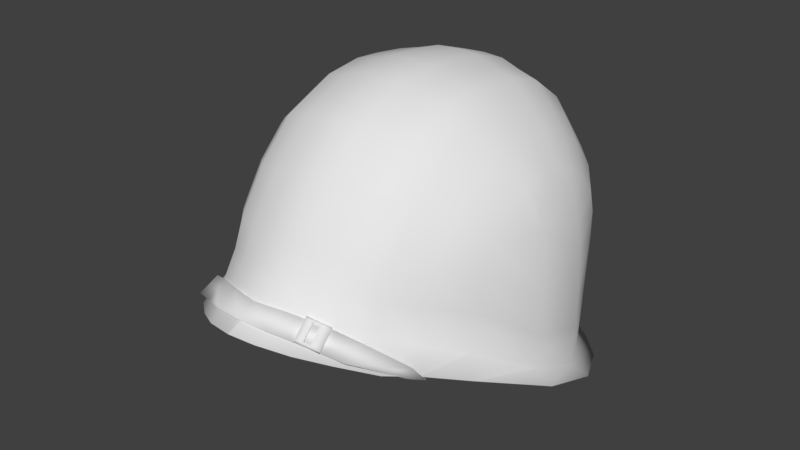 # Source: M1_Helmet.blend  (saved by Blender 2.79.0; exported with 4.5.12 LTS)
import bpy
from mathutils import Matrix  # noqa: F401  (used for matrix-valued properties, if any)

bpy.ops.wm.read_factory_settings(use_empty=True)
scene = bpy.context.scene
scene.name = 'Scene'

# ---- collections
col_collection_1 = bpy.data.collections.new('Collection 1'); scene.collection.children.link(col_collection_1)

# ---- world
world_world = bpy.data.worlds.new('World'); scene.world = world_world
world_world.color = (0.05088, 0.05088, 0.05088)
world_world.use_sun_shadow = False
world_world.sun_shadow_jitter_overblur = 0.0
world_world.cycles.sampling_method = 'MANUAL'

# ---- meshes
me_plane = bpy.data.meshes.new('Plane')
me_plane.from_pydata([(-0.01907, -0.1625, -0.07694), (-0.5651, 0.3289, 0.07138), (-1.203, 0.6341, -0.1135), (-2.483, 1.581, -1.08), (-2.086, 1.573, -1.12), (-2.273, 1.808, -1.208), (-2.108, 1.673, -1.025), (-2.085, 1.935, -0.9478), (-0.01907, 0.1847, 0.1113), (-0.5651, -0.08917, -0.1168), (-1.182, 0.2441, -0.3537), (-1.723, 0.4904, -0.5342), (-1.727, 0.9137, -0.3581), (-2.112, 1.026, -0.8295), (-2.276, 1.453, -0.8537), (-2.259, 1.356, -1.043), (-2.195, 1.908, -1.058), (-2.172, 2.17, -0.9811), (-0.03021, -0.09092, -0.1082), (-0.03021, 0.233, 0.06953), (-0.6236, -0.0256, -0.1459), (-0.6236, 0.3692, 0.03185), (-1.207, 0.2891, -0.3696), (-1.226, 0.6574, -0.1427), (-1.717, 0.5217, -0.54), (-1.721, 0.9215, -0.3738), (-2.084, 1.028, -0.8189), (-2.239, 1.431, -0.8417), (-2.244, 1.339, -1.013), (-2.434, 1.551, -1.056), (-2.081, 1.544, -1.086), (-2.236, 1.766, -1.177), (-2.08, 1.639, -1.004), (-2.163, 1.86, -1.035), (-2.059, 1.886, -0.9306), (-2.141, 2.108, -0.9621), (1.182, 0.2441, -0.3537), (1.203, 0.6341, -0.1135), (1.723, 0.4904, -0.5342), (2.112, 1.026, -0.8295), (2.318, 1.453, -0.8537), (2.281, 1.356, -1.035), (2.524, 1.581, -1.08), (2.108, 1.573, -1.112), (2.273, 1.808, -1.208), (2.108, 1.673, -1.025), (2.195, 1.908, -1.058), (2.126, 1.935, -0.9478), (2.172, 2.17, -0.9811), (0.5651, -0.08917, -0.1168), (0.5651, 0.3289, 0.07138), (1.727, 0.9137, -0.3581), (0.6236, -0.0256, -0.1459), (0.6236, 0.3692, 0.03185), (1.207, 0.2891, -0.3696), (1.226, 0.6574, -0.1427), (1.717, 0.5217, -0.54), (1.721, 0.9215, -0.3738), (2.084, 1.028, -0.8189), (2.239, 1.431, -0.8417), (2.244, 1.339, -1.013), (2.434, 1.551, -1.056), (2.081, 1.544, -1.086), (2.236, 1.766, -1.177), (2.08, 1.639, -1.004), (2.163, 1.86, -1.035), (2.1, 1.886, -0.9306), (2.141, 2.108, -0.9621), (0.9397, 0.1811, -0.2568), (0.9866, 0.1392, -0.1737), (0.8735, 0.4975, -0.05995), (0.9205, 0.4556, 0.02314), (1.055, 0.249, -0.3163), (1.102, 0.2071, -0.2333), (0.9884, 0.5654, -0.1195), (1.035, 0.5235, -0.03645), (1.144, 0.5697, -0.07432), (1.097, 0.6116, -0.1574), (1.163, 0.2952, -0.3542), (1.21, 0.2533, -0.2711), (1.306, 0.6389, -0.1311), (1.259, 0.6808, -0.2141), (1.325, 0.3644, -0.411), (1.372, 0.3225, -0.3279), (0.9478, 0.1449, -0.2796), (0.9947, 0.103, -0.1965), (1.11, 0.1709, -0.2561), (1.063, 0.2128, -0.3392), (1.218, 0.2171, -0.294), (1.171, 0.259, -0.3771), (1.38, 0.2863, -0.3507), (1.333, 0.3282, -0.4338), (0.9131, 0.4885, 0.04387), (0.8661, 0.5303, -0.03922), (0.9811, 0.5982, -0.09881), (1.028, 0.5564, -0.01572), (1.136, 0.6026, -0.05359), (1.089, 0.6444, -0.1367), (1.298, 0.6718, -0.1103), (1.251, 0.7136, -0.1934)], [], [(0, 8, 1, 9), (9, 1, 2, 10), (10, 2, 12, 11), (11, 12, 14, 13), (13, 14, 3, 15), (15, 3, 5, 4), (4, 5, 16, 6), (6, 16, 17, 7), (16, 33, 35, 17), (2, 23, 25, 12), (15, 28, 26, 13), (17, 35, 34, 7), (14, 27, 29, 3), (6, 32, 30, 4), (10, 22, 20, 9), (18, 20, 21, 19), (20, 22, 23, 21), (22, 24, 25, 23), (24, 26, 27, 25), (26, 28, 29, 27), (28, 30, 31, 29), (30, 32, 33, 31), (32, 34, 35, 33), (11, 24, 22, 10), (7, 34, 32, 6), (8, 19, 21, 1), (3, 29, 31, 5), (4, 30, 28, 15), (12, 25, 27, 14), (13, 26, 24, 11), (1, 21, 23, 2), (5, 31, 33, 16), (52, 49, 0, 18), (49, 36, 37, 50), (36, 38, 51, 37), (38, 39, 40, 51), (39, 41, 42, 40), (41, 43, 44, 42), (43, 45, 46, 44), (45, 47, 48, 46), (46, 48, 67, 65), (37, 51, 57, 55), (41, 39, 58, 60), (48, 47, 66, 67), (40, 42, 61, 59), (45, 43, 62, 64), (36, 49, 52, 54), (8, 0, 49, 50), (50, 53, 19, 8), (52, 53, 55, 54), (54, 55, 57, 56), (56, 57, 59, 58), (58, 59, 61, 60), (60, 61, 63, 62), (62, 63, 65, 64), (64, 65, 67, 66), (38, 36, 54, 56), (47, 45, 64, 66), (18, 19, 53, 52), (42, 44, 63, 61), (43, 41, 60, 62), (51, 40, 59, 57), (39, 38, 56, 58), (50, 37, 55, 53), (44, 46, 65, 63), (68, 69, 71, 70), (80, 81, 99, 98), (74, 70, 93, 94), (72, 78, 89, 87), (70, 74, 72, 68), (75, 71, 69, 73), (73, 69, 85, 86), (78, 82, 91, 89), (72, 74, 77, 78), (74, 77, 76, 75), (81, 80, 83, 82), (78, 77, 81, 82), (76, 79, 83, 80), (81, 77, 97, 99), (87, 86, 85, 84), (88, 89, 91, 90), (86, 87, 89, 88), (83, 79, 88, 90), (82, 83, 90, 91), (69, 68, 84, 85), (68, 72, 87, 84), (79, 73, 86, 88), (93, 92, 95, 94), (94, 95, 96, 97), (97, 96, 98, 99), (76, 80, 98, 96), (71, 75, 95, 92), (75, 76, 96, 95), (70, 71, 92, 93), (77, 74, 94, 97), (72, 78, 79, 73), (73, 72, 74, 75), (78, 79, 76, 77)])
me_plane.polygons.foreach_set('use_smooth', [1, 1, 1, 1, 1, 1, 1, 1, 1, 1, 1, 1, 1, 1, 1, 1, 1, 1, 1, 1, 1, 1, 1, 1, 1, 1, 1, 1, 1, 1, 1, 1, 1, 1, 1, 1, 1, 1, 1, 1, 1, 1, 1, 1, 1, 1, 1, 1, 1, 1, 1, 1, 1, 1, 1, 1, 1, 1, 1, 1, 1, 1, 1, 1, 1, 1, 1, 1, 1, 1, 1, 1, 1, 1, 1, 1, 1, 1, 1, 1, 1, 1, 1, 1, 1, 1, 1, 1, 1, 1, 1, 1, 1, 1, 1, 1, 0, 0])
_uv = me_plane.uv_layers.new(name='UVMap')
_uv.uv.foreach_set('vector', [1.814, 1.058, 1.428, 0.9694, 1.417, 0.6, 1.855, 0.7239, 1.855, 0.7239, 1.417, 0.6, 1.397, 0.03802, 1.847, 0.1351, 1.847, 0.1351, 1.397, 0.03802, 1.422, -0.4798, 1.855, -0.3458, 1.855, -0.3458, 1.422, -0.4798, 1.427, -1.253, 1.707, -0.9448, 1.707, -0.9448, 1.427, -1.253, 1.513, -1.524, 1.626, -1.281, 1.902, 1.528, 2.141, 1.516, 2.141, 1.794, 1.89, 1.759, 2.229, 1.058, 2.524, 1.154, 2.441, 1.303, 2.24, 1.173, 2.24, 1.173, 2.441, 1.303, 2.524, 1.517, 2.323, 1.386, 2.108, 1.272, 2.048, 1.288, 2.126, 1.086, 2.19, 1.058, -0.9435, 1.732, -0.9033, 1.748, -0.5035, 2.128, -0.5202, 2.135, 2.084, 0.3996, 2.075, 0.3702, 2.151, 0.04399, 2.163, 0.06178, 2.524, 1.517, 2.46, 1.488, 2.27, 1.365, 2.323, 1.386, 1.884, 0.3714, 1.888, 0.3364, 1.97, 0.5921, 1.971, 0.6422, 2.24, 1.173, 2.191, 1.163, 2.19, 1.058, 2.229, 1.058, 2.405, -0.5462, 2.423, -0.5781, 2.506, -0.03843, 2.493, 0.02531, 0.3578, -1.166, 0.4824, -1.524, 0.9125, -1.45, 0.7277, -1.117, 2.288, -1.524, 2.28, -0.9724, 1.855, -0.8794, 1.875, -1.405, 2.28, -0.9724, 2.288, -0.5225, 1.88, -0.3937, 1.855, -0.8794, 2.288, -0.5225, 2.151, 0.04399, 1.888, 0.3364, 1.88, -0.3937, 2.151, 0.04399, 2.075, 0.3702, 1.97, 0.5921, 1.888, 0.3364, 0.599, 1.684, 0.5944, 1.474, 0.8461, 1.431, 0.8461, 1.686, 1.855, 1.516, 1.858, 1.411, 2.048, 1.288, 2.126, 1.43, 1.858, 1.411, 1.935, 1.209, 2.126, 1.086, 2.048, 1.288, 2.288, -1.024, 2.312, -1.029, 2.423, -0.5781, 2.405, -0.5462, 2.323, 1.386, 2.27, 1.365, 2.191, 1.163, 2.24, 1.173, -1.524, 0.7885, -1.46, 0.7916, -1.283, 1.276, -1.346, 1.232, 0.9074, 1.69, 0.8461, 1.686, 0.8461, 1.431, 0.9074, 1.419, 1.89, 1.759, 1.855, 1.735, 1.867, 1.517, 1.902, 1.528, -0.5202, 2.135, -0.5035, 2.128, 0.2378, 2.496, 0.2649, 2.524, 2.493, -1.524, 2.506, -1.502, 2.312, -1.029, 2.288, -1.024, -1.346, 1.232, -1.283, 1.276, -0.9033, 1.748, -0.9435, 1.732, 2.19, 1.421, 2.126, 1.43, 2.048, 1.288, 2.108, 1.272, 2.424, 0.02531, 2.475, 0.08662, 2.475, 0.5776, 2.409, 0.5711, 0.9191, 0.7679, 0.9276, 0.1452, 1.377, 0.05517, 1.367, 0.663, 0.9276, 0.1452, 0.9125, -0.3732, 1.357, -0.4867, 1.377, 0.05517, 0.9125, -0.3732, 1.104, -0.9444, 1.397, -1.26, 1.357, -0.4867, 1.104, -0.9444, 1.223, -1.258, 1.331, -1.524, 1.397, -1.26, 1.923, 0.6806, 2.155, 0.7031, 2.178, 0.944, 1.855, 0.944, 0.3114, 1.877, 0.3226, 1.768, 0.5186, 1.638, 0.5944, 1.789, 0.3226, 1.768, 0.431, 1.556, 0.5944, 1.419, 0.5186, 1.638, 1.65, 1.695, 1.725, 1.914, 1.663, 1.885, 1.592, 1.678, -1.208, -0.2864, -0.8998, -0.7622, -0.8818, -0.7585, -1.173, -0.3091, 0.7383, 1.24, 0.595, 0.9315, 0.6061, 0.9097, 0.7414, 1.201, 0.5944, 1.419, 0.431, 1.556, 0.3796, 1.577, 0.5321, 1.448, -0.2399, -1.329, -0.002425, -1.524, -0.03005, -1.445, -0.2543, -1.261, 0.3226, 1.768, 0.3114, 1.877, 0.2649, 1.88, 0.2754, 1.777, 0.3273, -0.146, 0.2649, -0.7655, 0.2944, -0.6929, 0.3533, -0.1079, 1.397, 1.122, 1.007, 1.199, 0.9191, 0.7679, 1.367, 0.663, -1.47, 0.2842, -1.42, 0.2296, -1.46, 0.7916, -1.524, 0.7885, 0.2944, -0.6929, 0.7244, -0.6189, 0.7842, -0.04886, 0.3533, -0.1079, 0.3533, -0.1079, 0.7842, -0.04886, 0.8096, 0.4622, 0.382, 0.3798, 0.382, 0.3798, 0.8096, 0.4622, 0.9125, 1.166, 0.6061, 0.9097, 0.6061, 0.9097, 0.9125, 1.166, 0.8701, 1.419, 0.7414, 1.201, -0.1705, -1.266, -0.03005, -1.445, 0.2181, -1.303, 0.02934, -1.149, 1.397, 1.452, 1.663, 1.536, 1.592, 1.678, 1.408, 1.555, 1.408, 1.555, 1.592, 1.678, 1.663, 1.885, 1.512, 1.755, 0.3577, 0.3704, 0.3273, -0.146, 0.3533, -0.1079, 0.382, 0.3798, 0.431, 1.556, 0.3226, 1.768, 0.2754, 1.777, 0.3796, 1.577, 0.3578, -1.166, 0.7277, -1.117, 0.7244, -0.6189, 0.2944, -0.6929, -0.002425, -1.524, 0.2649, -1.339, 0.2181, -1.303, -0.03005, -1.445, 2.155, 0.7031, 1.923, 0.6806, 1.928, 0.6422, 2.146, 0.6635, -0.8998, -0.7622, -0.2399, -1.329, -0.2543, -1.261, -0.8818, -0.7585, 0.595, 0.9315, 0.3577, 0.3704, 0.382, 0.3798, 0.6061, 0.9097, -1.47, 0.2842, -1.208, -0.2864, -1.173, -0.3091, -1.42, 0.2296, 1.725, 1.544, 1.65, 1.695, 1.592, 1.678, 1.663, 1.536, 2.404, 0.6808, 2.507, 0.6786, 2.507, 0.9958, 2.404, 0.998, 2.404, 0.6771, 2.3, 0.6753, 2.299, 0.6422, 2.404, 0.644, 1.221, 1.56, 1.369, 1.555, 1.37, 1.589, 1.222, 1.593, 1.223, 1.24, 1.099, 1.24, 1.099, 1.203, 1.222, 1.203, 1.369, 1.555, 1.221, 1.56, 1.223, 1.24, 1.371, 1.236, 1.546, 1.419, 1.397, 1.414, 1.397, 1.095, 1.545, 1.099, 1.545, 1.099, 1.397, 1.095, 1.397, 1.058, 1.546, 1.063, 1.099, 1.24, 0.9139, 1.24, 0.9135, 1.203, 1.099, 1.203, 1.223, 1.24, 1.221, 1.56, 1.098, 1.56, 1.099, 1.24, 1.961, 0.944, 1.961, 1.048, 1.855, 1.048, 1.855, 0.944, 2.3, 0.6753, 2.404, 0.6771, 2.404, 0.9944, 2.299, 0.9926, 1.099, 1.24, 1.098, 1.56, 0.9125, 1.56, 0.9139, 1.24, 1.67, 1.419, 1.669, 1.099, 1.855, 1.099, 1.855, 1.419, 0.9125, 1.56, 1.098, 1.56, 1.098, 1.593, 0.9129, 1.593, 2.178, 0.9019, 2.284, 0.9064, 2.299, 1.029, 2.194, 1.025, 2.29, 0.8024, 2.184, 0.7979, 2.194, 0.6422, 2.299, 0.6466, 2.284, 0.9064, 2.178, 0.9019, 2.184, 0.7979, 2.29, 0.8024, 1.855, 1.099, 1.669, 1.099, 1.67, 1.063, 1.855, 1.063, 2.299, 0.9926, 2.404, 0.9944, 2.404, 1.031, 2.3, 1.029, 2.507, 0.6786, 2.404, 0.6808, 2.404, 0.6443, 2.507, 0.6422, 1.371, 1.236, 1.223, 1.24, 1.222, 1.203, 1.37, 1.199, 1.669, 1.099, 1.545, 1.099, 1.546, 1.063, 1.67, 1.063, 2.304, 0.03076, 2.409, 0.02531, 2.392, 0.1475, 2.288, 0.1529, 2.288, 0.1529, 2.392, 0.1475, 2.399, 0.2514, 2.294, 0.2568, 2.294, 0.2568, 2.399, 0.2514, 2.409, 0.4071, 2.304, 0.4125, 1.67, 1.419, 1.855, 1.419, 1.855, 1.452, 1.669, 1.452, 1.397, 1.414, 1.546, 1.419, 1.545, 1.452, 1.397, 1.448, 1.546, 1.419, 1.67, 1.419, 1.669, 1.452, 1.545, 1.452, 2.404, 0.998, 2.507, 0.9958, 2.507, 1.029, 2.404, 1.031, 1.098, 1.56, 1.221, 1.56, 1.222, 1.593, 1.098, 1.593, 1.961, 1.048, 1.961, 0.944, 2.067, 0.944, 2.067, 1.048, 1.829, 1.772, 1.725, 1.77, 1.725, 1.452, 1.829, 1.454, 2.19, 1.519, 2.294, 1.517, 2.294, 1.834, 2.19, 1.836])
me_plane.use_remesh_preserve_volume = False
me_plane.use_remesh_preserve_attributes = False
me_plane.use_mirror_vertex_groups = False
me_plane.update()
me_cube_002 = bpy.data.meshes.new('Cube.002')
me_cube_002.from_pydata([(3.108, 0.5112, -1.865), (3.108, 0.5702, -0.1786), (2.942, -0.4765, 1.262), (3.108, -0.6825, -1.34), (3.108, -0.6149, 0.07454), (2.938, 0.6791, 0.9866), (3.034, 0.6176, 0.5381), (3.038, -0.5379, 0.8136), (0.435, -1.287, 3.559), (0.8701, -1.232, 3.433), (1.305, -1.186, 3.328), (1.74, -1.036, 2.98), (2.175, -0.8703, 2.599), (2.61, -0.6356, 2.059), (2.61, -0.2306, 2.112), (2.175, -0.3157, 2.672), (1.74, -0.3757, 3.067), (1.305, -0.4304, 3.427), (0.8701, -0.4471, 3.536), (0.435, -0.4668, 3.666), (0.435, 0.1111, 3.626), (0.8701, 0.1064, 3.498), (1.305, 0.1025, 3.39), (1.74, 0.08944, 3.034), (2.175, 0.07515, 2.645), (2.61, 0.05489, 2.092), (2.61, 0.4267, 2.045), (2.175, 0.5842, 2.581), (1.74, 0.6953, 2.959), (1.305, 0.7964, 3.303), (0.8701, 0.8272, 3.408), (0.435, 0.8638, 3.532), (2.61, -1.173, 1.826), (2.175, -1.607, 2.281), (1.74, -1.912, 2.602), (1.305, -2.19, 2.894), (0.8701, -2.275, 2.983), (0.435, -2.375, 3.088), (2.61, 0.845, 1.906), (2.175, 1.157, 2.39), (1.74, 1.377, 2.732), (1.305, 1.577, 3.043), (0.8701, 1.638, 3.137), (0.435, 1.711, 3.25), (2.61, -1.565, 1.435), (2.175, -2.143, 1.745), (1.74, -2.55, 1.963), (1.305, -2.921, 2.163), (0.8701, -3.034, 2.223), (0.435, -3.168, 2.295), (0.435, 3.511, -0.2045), (0.8701, 3.363, -0.1707), (1.305, 3.238, -0.1422), (1.74, 2.826, -0.04868), (2.175, 2.375, 0.05399), (2.61, 1.735, 0.1996), (2.61, 1.555, -2.208), (2.175, 2.129, -2.243), (1.74, 2.534, -2.236), (1.305, 2.903, -2.194), (0.8701, 3.015, -2.107), (0.435, 3.148, -2.076), (2.61, -1.871, 0.9698), (2.175, -2.561, 1.108), (1.74, -3.048, 1.206), (1.305, -3.491, 1.295), (0.8701, -3.626, 1.322), (0.435, -3.787, 1.355), (2.61, 1.735, 0.7109), (2.175, 2.375, 0.754), (1.74, 2.826, 0.7843), (1.305, 3.238, 0.812), (0.8701, 3.363, 0.8204), (0.435, 3.511, 0.8304), (2.61, 1.243, 1.621), (2.175, 1.702, 1.999), (1.74, 2.026, 2.266), (1.305, 2.321, 2.51), (0.8701, 2.41, 2.584), (0.435, 2.517, 2.672), (0.435, 3.27, 1.731), (0.8701, 3.131, 1.683), (1.305, 3.015, 1.642), (1.74, 2.632, 1.509), (2.175, 2.211, 1.363), (2.61, 1.615, 1.156), (0.435, -4.331, 0.5795), (0.8701, -4.205, 0.467), (1.305, -3.981, 0.3354), (1.74, -3.488, 0.1381), (2.175, -2.843, -0.1618), (2.61, -2.076, -0.5196), (-0.001691, -5.093, 0.277), (3.403, 0.6774, -2.106), (3.473, -0.7347, -1.538), (2.852, 1.859, -2.463), (2.295, 2.504, -2.59), (1.886, 2.819, -2.569), (1.432, 3.114, -2.569), (1.028, 3.401, -2.531), (0.513, 3.482, -2.547), (0.513, -5.007, 0.2403), (1.028, -4.704, 0.08166), (1.545, -4.296, -0.09101), (2.057, -3.723, -0.3541), (2.422, -3.175, -0.4939), (2.941, -2.384, -0.7768), (3.131, 0.5407, -1.068), (3.131, -0.6487, -0.6784), (0.435, -3.995, 0.967), (0.8701, -3.826, 0.8947), (1.305, -3.683, 0.8153), (1.74, -3.216, 0.631), (2.175, -2.702, 0.4734), (2.61, -1.974, 0.2251), (0.435, 3.33, -1.14), (0.8701, 3.189, -1.139), (1.305, 3.07, -1.168), (1.74, 2.68, -1.142), (2.175, 2.252, -1.095), (2.61, 1.645, -1.004), (2.799, -0.4402, 1.772), (2.795, 0.7153, 1.496), (0.0, -0.4706, 3.691), (0.0, 0.112, 3.651), (0.0, 0.8708, 3.556), (0.0, 3.173, -2.098), (0.0, 1.724, 3.271), (0.0, 3.54, -0.211), (0.0, 2.537, 2.689), (0.0, 3.54, 0.8323), (0.0, 3.296, 1.74), (0.0, -4.394, 0.602), (0.0, -3.817, 1.361), (0.0, -3.194, 2.309), (0.0, -2.395, 3.109), (0.0, -1.297, 3.583), (-3.108, 0.5112, -1.865), (-3.108, 0.5702, -0.1786), (-2.942, -0.4765, 1.262), (-3.108, -0.6825, -1.34), (-3.108, -0.6149, 0.07454), (-2.938, 0.6791, 0.9866), (-3.034, 0.6176, 0.5381), (-3.038, -0.5379, 0.8136), (-0.435, -1.287, 3.559), (-0.8701, -1.232, 3.433), (-1.305, -1.186, 3.328), (-1.74, -1.036, 2.98), (-2.175, -0.8703, 2.599), (-2.61, -0.6356, 2.059), (-2.61, -0.2306, 2.112), (-2.175, -0.3157, 2.672), (-1.74, -0.3757, 3.067), (-1.305, -0.4304, 3.427), (-0.8701, -0.4471, 3.536), (-0.435, -0.4668, 3.666), (-0.435, 0.1111, 3.626), (-0.8701, 0.1064, 3.498), (-1.305, 0.1025, 3.39), (-1.74, 0.08944, 3.034), (-2.175, 0.07515, 2.645), (-2.61, 0.05489, 2.092), (-2.61, 0.4267, 2.045), (-2.175, 0.5842, 2.581), (-1.74, 0.6953, 2.959), (-1.305, 0.7964, 3.303), (-0.8701, 0.8272, 3.408), (-0.435, 0.8638, 3.532), (-2.61, -1.173, 1.826), (-2.175, -1.607, 2.281), (-1.74, -1.912, 2.602), (-1.305, -2.19, 2.894), (-0.8701, -2.275, 2.983), (-0.435, -2.375, 3.088), (-2.61, 0.845, 1.906), (-2.175, 1.157, 2.39), (-1.74, 1.377, 2.732), (-1.305, 1.577, 3.043), (-0.8701, 1.638, 3.137), (-0.435, 1.711, 3.25), (-2.61, -1.565, 1.435), (-2.175, -2.143, 1.745), (-1.74, -2.55, 1.963), (-1.305, -2.921, 2.163), (-0.8701, -3.034, 2.223), (-0.435, -3.168, 2.295), (-0.435, 3.511, -0.2045), (-0.8701, 3.363, -0.1707), (-1.305, 3.238, -0.1422), (-1.74, 2.826, -0.04868), (-2.175, 2.375, 0.05399), (-2.61, 1.735, 0.1996), (-2.61, 1.555, -2.208), (-2.175, 2.129, -2.243), (-1.74, 2.534, -2.236), (-1.305, 2.903, -2.194), (-0.8701, 3.015, -2.107), (-0.435, 3.148, -2.076), (-2.61, -1.871, 0.9698), (-2.175, -2.561, 1.108), (-1.74, -3.048, 1.206), (-1.305, -3.491, 1.295), (-0.8701, -3.626, 1.322), (-0.435, -3.787, 1.355), (-2.61, 1.735, 0.7109), (-2.175, 2.375, 0.754), (-1.74, 2.826, 0.7843), (-1.305, 3.238, 0.812), (-0.8701, 3.363, 0.8204), (-0.435, 3.511, 0.8304), (-2.61, 1.243, 1.621), (-2.175, 1.702, 1.999), (-1.74, 2.026, 2.266), (-1.305, 2.321, 2.51), (-0.8701, 2.41, 2.584), (-0.435, 2.517, 2.672), (-0.435, 3.27, 1.731), (-0.8701, 3.131, 1.683), (-1.305, 3.015, 1.642), (-1.74, 2.632, 1.509), (-2.175, 2.211, 1.363), (-2.61, 1.615, 1.156), (-0.435, -4.331, 0.5795), (-0.8701, -4.205, 0.467), (-1.305, -3.981, 0.3354), (-1.74, -3.488, 0.1381), (-2.175, -2.843, -0.1618), (-2.61, -2.076, -0.5196), (0.001691, -5.093, 0.277), (-3.403, 0.6774, -2.106), (-3.473, -0.7347, -1.538), (-2.852, 1.859, -2.463), (-2.295, 2.504, -2.59), (-1.886, 2.819, -2.569), (-1.432, 3.114, -2.569), (-1.028, 3.401, -2.531), (-0.513, 3.482, -2.547), (-0.513, -5.007, 0.2403), (-1.028, -4.704, 0.08166), (-1.545, -4.296, -0.09101), (-2.057, -3.723, -0.3541), (-2.422, -3.175, -0.4939), (-2.941, -2.384, -0.7768), (0.0, 3.357, -1.154), (0.0, -4.027, 0.9814), (-3.131, 0.5407, -1.068), (-3.131, -0.6487, -0.6784), (-0.435, -3.995, 0.967), (-0.8701, -3.826, 0.8947), (-1.305, -3.683, 0.8153), (-1.74, -3.216, 0.631), (-2.175, -2.702, 0.4734), (-2.61, -1.974, 0.2251), (-0.435, 3.33, -1.14), (-0.8701, 3.189, -1.139), (-1.305, 3.07, -1.168), (-1.74, 2.68, -1.142), (-2.175, 2.252, -1.095), (-2.61, 1.645, -1.004), (-2.799, -0.4402, 1.772), (-2.795, 0.7153, 1.496), (2.877, 0.3644, -1.882), (2.877, 0.4191, -0.3208), (2.723, -0.5497, 1.013), (2.877, -0.7404, -1.396), (2.877, -0.6778, -0.0865), (2.72, 0.5198, 0.7577), (2.808, 0.4629, 0.3425), (2.812, -0.6066, 0.5976), (0.4027, -1.3, 3.138), (0.8053, -1.249, 3.022), (1.208, -1.207, 2.924), (1.611, -1.067, 2.603), (2.013, -0.9142, 2.25), (2.416, -0.697, 1.75), (2.416, -0.3221, 1.799), (2.013, -0.4009, 2.318), (1.611, -0.4565, 2.683), (1.208, -0.5071, 3.016), (0.8053, -0.5225, 3.118), (0.4027, -0.5408, 3.238), (0.4027, -0.005851, 3.201), (0.8053, -0.0102, 3.082), (1.208, -0.01387, 2.982), (1.611, -0.02592, 2.653), (2.013, -0.03914, 2.292), (2.416, -0.05789, 1.781), (2.416, 0.2863, 1.738), (2.013, 0.432, 2.234), (1.611, 0.5348, 2.583), (1.208, 0.6285, 2.902), (0.8053, 0.6569, 2.998), (0.4027, 0.6908, 3.114), (2.416, -1.195, 1.535), (2.013, -1.596, 1.956), (1.611, -1.878, 2.253), (1.208, -2.136, 2.523), (0.8053, -2.214, 2.605), (0.4027, -2.307, 2.703), (2.416, 0.6734, 1.609), (2.013, 0.9621, 2.057), (1.611, 1.166, 2.373), (1.208, 1.351, 2.661), (0.8053, 1.407, 2.748), (0.4027, 1.475, 2.852), (2.416, -1.557, 1.172), (2.013, -2.092, 1.459), (1.611, -2.469, 1.662), (1.208, -2.813, 1.846), (0.8053, -2.917, 1.902), (0.4027, -3.041, 1.969), (0.4027, 3.141, -0.3448), (0.8053, 3.004, -0.3135), (1.208, 2.888, -0.2871), (1.611, 2.507, -0.2005), (2.013, 2.09, -0.1055), (2.416, 1.497, 0.02929), (2.416, 1.331, -2.199), (2.013, 1.862, -2.232), (1.611, 2.237, -2.225), (1.208, 2.578, -2.186), (0.8053, 2.682, -2.106), (0.4027, 2.805, -2.077), (2.416, -1.84, 0.7422), (2.013, -2.479, 0.8705), (1.611, -2.93, 0.961), (1.208, -3.34, 1.043), (0.8053, -3.465, 1.068), (0.4027, -3.613, 1.098), (2.416, 1.497, 0.5025), (2.013, 2.09, 0.5424), (1.611, 2.507, 0.5705), (1.208, 2.888, 0.5961), (0.8053, 3.004, 0.6039), (0.4027, 3.141, 0.6131), (2.416, 1.042, 1.344), (2.013, 1.467, 1.695), (1.611, 1.766, 1.942), (1.208, 2.039, 2.167), (0.8053, 2.122, 2.236), (0.4027, 2.221, 2.317), (0.4027, 2.918, 1.447), (0.8053, 2.789, 1.402), (1.208, 2.682, 1.365), (1.611, 2.327, 1.241), (2.013, 1.938, 1.106), (2.416, 1.386, 0.9143), (0.4027, -4.117, 0.3809), (0.8053, -4.001, 0.2767), (1.208, -3.793, 0.1549), (1.611, -3.337, -0.02762), (2.013, -2.74, -0.3052), (2.416, -2.031, -0.6364), (-0.001564, 3.178, -2.496), (-0.001565, -4.822, 0.1009), (3.15, 0.5183, -2.105), (3.214, -0.7887, -1.579), (2.64, 1.612, -2.435), (2.124, 2.209, -2.553), (1.745, 2.501, -2.533), (1.325, 2.774, -2.533), (0.9511, 3.039, -2.498), (0.4748, 3.114, -2.513), (0.4748, -4.743, 0.06697), (0.9511, -4.462, -0.07991), (1.43, -4.085, -0.2397), (1.904, -3.555, -0.4832), (2.242, -3.048, -0.6126), (2.722, -2.315, -0.8745), (2.898, 0.3918, -1.144), (2.898, -0.7091, -0.7834), (0.4027, -3.806, 0.7396), (0.8053, -3.65, 0.6726), (1.208, -3.518, 0.5992), (1.611, -3.085, 0.4285), (2.013, -2.61, 0.2826), (2.416, -1.935, 0.05289), (0.4027, 2.973, -1.211), (0.8053, 2.843, -1.21), (1.208, 2.733, -1.237), (1.611, 2.372, -1.213), (2.013, 1.976, -1.169), (2.416, 1.414, -1.085), (2.591, -0.5161, 1.484), (2.587, 0.5534, 1.229), (0.0, -0.5443, 3.261), (0.0, -0.005017, 3.223), (0.0, 0.6973, 3.136), (0.0, 2.829, -2.097), (0.0, 1.487, 2.872), (0.0, 3.168, -0.3508), (0.0, 2.24, 2.333), (0.0, 3.168, 0.6149), (0.0, 2.942, 1.455), (0.0, -4.031, 0.4017), (0.0, -3.642, 1.104), (0.0, -3.065, 1.982), (0.0, -2.325, 2.722), (0.0, -1.309, 3.161), (-2.877, 0.3644, -1.882), (-2.877, 0.4191, -0.3208), (-2.723, -0.5497, 1.013), (-2.877, -0.7404, -1.396), (-2.877, -0.6778, -0.0865), (-2.72, 0.5198, 0.7577), (-2.808, 0.4629, 0.3425), (-2.812, -0.6066, 0.5976), (-0.4027, -1.3, 3.138), (-0.8053, -1.249, 3.022), (-1.208, -1.207, 2.924), (-1.611, -1.067, 2.603), (-2.013, -0.9142, 2.25), (-2.416, -0.697, 1.75), (-2.416, -0.3221, 1.799), (-2.013, -0.4009, 2.318), (-1.611, -0.4565, 2.683), (-1.208, -0.5071, 3.016), (-0.8053, -0.5225, 3.118), (-0.4027, -0.5408, 3.238), (-0.4027, -0.005851, 3.201), (-0.8053, -0.0102, 3.082), (-1.208, -0.01387, 2.982), (-1.611, -0.02592, 2.653), (-2.013, -0.03914, 2.292), (-2.416, -0.05789, 1.781), (-2.416, 0.2863, 1.738), (-2.013, 0.432, 2.234), (-1.611, 0.5348, 2.583), (-1.208, 0.6285, 2.902), (-0.8053, 0.6569, 2.998), (-0.4027, 0.6908, 3.114), (-2.416, -1.195, 1.535), (-2.013, -1.596, 1.956), (-1.611, -1.878, 2.253), (-1.208, -2.136, 2.523), (-0.8053, -2.214, 2.605), (-0.4027, -2.307, 2.703), (-2.416, 0.6734, 1.609), (-2.013, 0.9621, 2.057), (-1.611, 1.166, 2.373), (-1.208, 1.351, 2.661), (-0.8053, 1.407, 2.748), (-0.4027, 1.475, 2.852), (-2.416, -1.557, 1.172), (-2.013, -2.092, 1.459), (-1.611, -2.469, 1.662), (-1.208, -2.813, 1.846), (-0.8053, -2.917, 1.902), (-0.4027, -3.041, 1.969), (-0.4027, 3.141, -0.3448), (-0.8053, 3.004, -0.3135), (-1.208, 2.888, -0.2871), (-1.611, 2.507, -0.2005), (-2.013, 2.09, -0.1055), (-2.416, 1.497, 0.02929), (-2.416, 1.331, -2.199), (-2.013, 1.862, -2.232), (-1.611, 2.237, -2.225), (-1.208, 2.578, -2.186), (-0.8053, 2.682, -2.106), (-0.4027, 2.805, -2.077), (-2.416, -1.84, 0.7422), (-2.013, -2.479, 0.8705), (-1.611, -2.93, 0.961), (-1.208, -3.34, 1.043), (-0.8053, -3.465, 1.068), (-0.4027, -3.613, 1.098), (-2.416, 1.497, 0.5025), (-2.013, 2.09, 0.5424), (-1.611, 2.507, 0.5705), (-1.208, 2.888, 0.5961), (-0.8053, 3.004, 0.6039), (-0.4027, 3.141, 0.6131), (-2.416, 1.042, 1.344), (-2.013, 1.467, 1.695), (-1.611, 1.766, 1.942), (-1.208, 2.039, 2.167), (-0.8053, 2.122, 2.236), (-0.4027, 2.221, 2.317), (-0.4027, 2.918, 1.447), (-0.8053, 2.789, 1.402), (-1.208, 2.682, 1.365), (-1.611, 2.327, 1.241), (-2.013, 1.938, 1.106), (-2.416, 1.386, 0.9143), (-0.4027, -4.117, 0.3809), (-0.8053, -4.001, 0.2767), (-1.208, -3.793, 0.1549), (-1.611, -3.337, -0.02762), (-2.013, -2.74, -0.3052), (-2.416, -2.031, -0.6364), (0.003323, 3.513, -2.555), (0.001565, -4.822, 0.1009), (-3.15, 0.5183, -2.105), (-3.214, -0.7887, -1.579), (-2.64, 1.612, -2.435), (-2.124, 2.209, -2.553), (-1.745, 2.501, -2.533), (-1.325, 2.774, -2.533), (-0.9511, 3.039, -2.498), (-0.4748, 3.114, -2.513), (-0.4748, -4.743, 0.06697), (-0.9511, -4.462, -0.07991), (-1.43, -4.085, -0.2397), (-1.904, -3.555, -0.4832), (-2.242, -3.048, -0.6126), (-2.722, -2.315, -0.8745), (0.0, 2.998, -1.224), (0.0, -3.836, 0.7528), (-2.898, 0.3918, -1.144), (-2.898, -0.7091, -0.7834), (-0.4027, -3.806, 0.7396), (-0.8053, -3.65, 0.6726), (-1.208, -3.518, 0.5992), (-1.611, -3.085, 0.4285), (-2.013, -2.61, 0.2826), (-2.416, -1.935, 0.05289), (-0.4027, 2.973, -1.211), (-0.8053, 2.843, -1.21), (-1.208, 2.733, -1.237), (-1.611, 2.372, -1.213), (-2.013, 1.976, -1.169), (-2.416, 1.414, -1.085), (-2.591, -0.5161, 1.484), (-2.587, 0.5534, 1.229)], [], [(120, 55, 1, 107), (114, 91, 3, 108), (44, 7, 2, 32), (124, 123, 19, 20), (20, 19, 18, 21), (21, 18, 17, 22), (22, 17, 16, 23), (23, 16, 15, 24), (24, 15, 14, 25), (136, 135, 37, 8), (8, 37, 36, 9), (9, 36, 35, 10), (10, 35, 34, 11), (11, 34, 33, 12), (12, 33, 32, 13), (135, 134, 49, 37), (37, 49, 48, 36), (36, 48, 47, 35), (35, 47, 46, 34), (34, 46, 45, 33), (33, 45, 44, 32), (134, 133, 67, 49), (49, 67, 66, 48), (48, 66, 65, 47), (47, 65, 64, 46), (46, 64, 63, 45), (45, 63, 62, 44), (245, 132, 86, 109), (109, 86, 87, 110), (110, 87, 88, 111), (111, 88, 89, 112), (112, 89, 90, 113), (113, 90, 91, 114), (131, 129, 79, 80), (80, 79, 78, 81), (81, 78, 77, 82), (82, 77, 76, 83), (83, 76, 75, 84), (84, 75, 74, 85), (128, 130, 73, 50), (50, 73, 72, 51), (51, 72, 71, 52), (52, 71, 70, 53), (53, 70, 69, 54), (54, 69, 68, 55), (130, 131, 80, 73), (73, 80, 81, 72), (72, 81, 82, 71), (71, 82, 83, 70), (70, 83, 84, 69), (69, 84, 85, 68), (129, 127, 43, 79), (79, 43, 42, 78), (78, 42, 41, 77), (77, 41, 40, 76), (76, 40, 39, 75), (75, 39, 38, 74), (244, 128, 50, 115), (115, 50, 51, 116), (116, 51, 52, 117), (117, 52, 53, 118), (118, 53, 54, 119), (119, 54, 55, 120), (127, 125, 31, 43), (43, 31, 30, 42), (42, 30, 29, 41), (41, 29, 28, 40), (40, 28, 27, 39), (39, 27, 26, 38), (125, 124, 20, 31), (31, 20, 21, 30), (30, 21, 22, 29), (29, 22, 23, 28), (28, 23, 24, 27), (27, 24, 25, 26), (123, 136, 8, 19), (19, 8, 9, 18), (18, 9, 10, 17), (17, 10, 11, 16), (16, 11, 12, 15), (15, 12, 13, 14), (107, 1, 4, 108), (2, 7, 6, 5), (5, 6, 68, 85), (55, 68, 6, 1), (7, 4, 1, 6), (44, 62, 4, 7), (58, 57, 96, 97), (88, 87, 102, 103), (3, 91, 106, 94), (0, 3, 94, 93), (59, 58, 97, 98), (89, 88, 103, 104), (60, 59, 98, 99), (90, 89, 104, 105), (61, 60, 99, 100), (91, 90, 105, 106), (56, 0, 93, 95), (86, 132, 92, 101), (57, 56, 95, 96), (87, 86, 101, 102), (0, 107, 108, 3), (57, 119, 120, 56), (58, 118, 119, 57), (59, 117, 118, 58), (60, 116, 117, 59), (61, 115, 116, 60), (126, 244, 115, 61), (63, 113, 114, 62), (64, 112, 113, 63), (65, 111, 112, 64), (66, 110, 111, 65), (67, 109, 110, 66), (133, 245, 109, 67), (62, 114, 108, 4), (56, 120, 107, 0), (2, 5, 122, 121), (2, 121, 13, 32), (5, 85, 74, 122), (14, 13, 121), (74, 38, 122), (25, 14, 121), (38, 26, 122), (25, 121, 122, 26), (259, 246, 138, 192), (253, 247, 140, 228), (181, 169, 139, 144), (124, 157, 156, 123), (157, 158, 155, 156), (158, 159, 154, 155), (159, 160, 153, 154), (160, 161, 152, 153), (161, 162, 151, 152), (136, 145, 174, 135), (145, 146, 173, 174), (146, 147, 172, 173), (147, 148, 171, 172), (148, 149, 170, 171), (149, 150, 169, 170), (135, 174, 186, 134), (174, 173, 185, 186), (173, 172, 184, 185), (172, 171, 183, 184), (171, 170, 182, 183), (170, 169, 181, 182), (134, 186, 204, 133), (186, 185, 203, 204), (185, 184, 202, 203), (184, 183, 201, 202), (183, 182, 200, 201), (182, 181, 199, 200), (245, 248, 223, 132), (248, 249, 224, 223), (249, 250, 225, 224), (250, 251, 226, 225), (251, 252, 227, 226), (252, 253, 228, 227), (131, 217, 216, 129), (217, 218, 215, 216), (218, 219, 214, 215), (219, 220, 213, 214), (220, 221, 212, 213), (221, 222, 211, 212), (128, 187, 210, 130), (187, 188, 209, 210), (188, 189, 208, 209), (189, 190, 207, 208), (190, 191, 206, 207), (191, 192, 205, 206), (130, 210, 217, 131), (210, 209, 218, 217), (209, 208, 219, 218), (208, 207, 220, 219), (207, 206, 221, 220), (206, 205, 222, 221), (129, 216, 180, 127), (216, 215, 179, 180), (215, 214, 178, 179), (214, 213, 177, 178), (213, 212, 176, 177), (212, 211, 175, 176), (244, 254, 187, 128), (254, 255, 188, 187), (255, 256, 189, 188), (256, 257, 190, 189), (257, 258, 191, 190), (258, 259, 192, 191), (127, 180, 168, 125), (180, 179, 167, 168), (179, 178, 166, 167), (178, 177, 165, 166), (177, 176, 164, 165), (176, 175, 163, 164), (125, 168, 157, 124), (168, 167, 158, 157), (167, 166, 159, 158), (166, 165, 160, 159), (165, 164, 161, 160), (164, 163, 162, 161), (123, 156, 145, 136), (156, 155, 146, 145), (155, 154, 147, 146), (154, 153, 148, 147), (153, 152, 149, 148), (152, 151, 150, 149), (246, 247, 141, 138), (139, 142, 143, 144), (142, 222, 205, 143), (192, 138, 143, 205), (144, 143, 138, 141), (181, 144, 141, 199), (195, 234, 233, 194), (225, 240, 239, 224), (140, 231, 243, 228), (137, 230, 231, 140), (196, 235, 234, 195), (226, 241, 240, 225), (197, 236, 235, 196), (227, 242, 241, 226), (198, 237, 236, 197), (363, 354, 492, 100), (228, 243, 242, 227), (193, 232, 230, 137), (223, 238, 229, 132), (194, 233, 232, 193), (224, 239, 238, 223), (137, 140, 247, 246), (194, 193, 259, 258), (195, 194, 258, 257), (196, 195, 257, 256), (197, 196, 256, 255), (198, 197, 255, 254), (126, 198, 254, 244), (200, 199, 253, 252), (201, 200, 252, 251), (202, 201, 251, 250), (203, 202, 250, 249), (204, 203, 249, 248), (133, 204, 248, 245), (199, 141, 247, 253), (193, 137, 246, 259), (139, 260, 261, 142), (139, 169, 150, 260), (142, 261, 211, 222), (151, 260, 150), (211, 261, 175), (162, 260, 151), (175, 261, 163), (162, 163, 261, 260), (383, 370, 263, 317), (377, 371, 265, 353), (306, 294, 264, 269), (387, 282, 281, 386), (282, 283, 280, 281), (283, 284, 279, 280), (284, 285, 278, 279), (285, 286, 277, 278), (286, 287, 276, 277), (399, 270, 299, 398), (270, 271, 298, 299), (271, 272, 297, 298), (272, 273, 296, 297), (273, 274, 295, 296), (274, 275, 294, 295), (398, 299, 311, 397), (299, 298, 310, 311), (298, 297, 309, 310), (297, 296, 308, 309), (296, 295, 307, 308), (295, 294, 306, 307), (397, 311, 329, 396), (311, 310, 328, 329), (310, 309, 327, 328), (309, 308, 326, 327), (308, 307, 325, 326), (307, 306, 324, 325), (509, 372, 348, 395), (372, 373, 349, 348), (373, 374, 350, 349), (374, 375, 351, 350), (375, 376, 352, 351), (376, 377, 353, 352), (394, 342, 341, 392), (342, 343, 340, 341), (343, 344, 339, 340), (344, 345, 338, 339), (345, 346, 337, 338), (346, 347, 336, 337), (391, 312, 335, 393), (312, 313, 334, 335), (313, 314, 333, 334), (314, 315, 332, 333), (315, 316, 331, 332), (316, 317, 330, 331), (393, 335, 342, 394), (335, 334, 343, 342), (334, 333, 344, 343), (333, 332, 345, 344), (332, 331, 346, 345), (331, 330, 347, 346), (392, 341, 305, 390), (341, 340, 304, 305), (340, 339, 303, 304), (339, 338, 302, 303), (338, 337, 301, 302), (337, 336, 300, 301), (508, 378, 312, 391), (378, 379, 313, 312), (379, 380, 314, 313), (380, 381, 315, 314), (381, 382, 316, 315), (382, 383, 317, 316), (390, 305, 293, 388), (305, 304, 292, 293), (304, 303, 291, 292), (303, 302, 290, 291), (302, 301, 289, 290), (301, 300, 288, 289), (388, 293, 282, 387), (293, 292, 283, 282), (292, 291, 284, 283), (291, 290, 285, 284), (290, 289, 286, 285), (289, 288, 287, 286), (386, 281, 270, 399), (281, 280, 271, 270), (280, 279, 272, 271), (279, 278, 273, 272), (278, 277, 274, 273), (277, 276, 275, 274), (370, 371, 266, 263), (264, 267, 268, 269), (267, 347, 330, 268), (317, 263, 268, 330), (269, 268, 263, 266), (306, 269, 266, 324), (320, 360, 359, 319), (350, 366, 365, 349), (265, 357, 369, 353), (262, 356, 357, 265), (321, 361, 360, 320), (351, 367, 366, 350), (322, 362, 361, 321), (352, 368, 367, 351), (323, 363, 362, 322), (389, 354, 363, 323), (353, 369, 368, 352), (318, 358, 356, 262), (348, 364, 355, 395), (319, 359, 358, 318), (349, 365, 364, 348), (262, 265, 371, 370), (319, 318, 383, 382), (320, 319, 382, 381), (321, 320, 381, 380), (322, 321, 380, 379), (323, 322, 379, 378), (389, 323, 378, 508), (325, 324, 377, 376), (326, 325, 376, 375), (327, 326, 375, 374), (328, 327, 374, 373), (329, 328, 373, 372), (396, 329, 372, 509), (324, 266, 371, 377), (318, 262, 370, 383), (264, 384, 385, 267), (264, 294, 275, 384), (267, 385, 336, 347), (276, 384, 275), (336, 385, 300), (287, 384, 276), (300, 385, 288), (287, 288, 385, 384), (523, 455, 401, 510), (517, 491, 403, 511), (444, 407, 402, 432), (387, 386, 419, 420), (420, 419, 418, 421), (421, 418, 417, 422), (422, 417, 416, 423), (423, 416, 415, 424), (424, 415, 414, 425), (399, 398, 437, 408), (408, 437, 436, 409), (409, 436, 435, 410), (410, 435, 434, 411), (411, 434, 433, 412), (412, 433, 432, 413), (398, 397, 449, 437), (437, 449, 448, 436), (436, 448, 447, 435), (435, 447, 446, 434), (434, 446, 445, 433), (433, 445, 444, 432), (397, 396, 467, 449), (449, 467, 466, 448), (448, 466, 465, 447), (447, 465, 464, 446), (446, 464, 463, 445), (445, 463, 462, 444), (509, 395, 486, 512), (512, 486, 487, 513), (513, 487, 488, 514), (514, 488, 489, 515), (515, 489, 490, 516), (516, 490, 491, 517), (394, 392, 479, 480), (480, 479, 478, 481), (481, 478, 477, 482), (482, 477, 476, 483), (483, 476, 475, 484), (484, 475, 474, 485), (391, 393, 473, 450), (450, 473, 472, 451), (451, 472, 471, 452), (452, 471, 470, 453), (453, 470, 469, 454), (454, 469, 468, 455), (393, 394, 480, 473), (473, 480, 481, 472), (472, 481, 482, 471), (471, 482, 483, 470), (470, 483, 484, 469), (469, 484, 485, 468), (392, 390, 443, 479), (479, 443, 442, 478), (478, 442, 441, 477), (477, 441, 440, 476), (476, 440, 439, 475), (475, 439, 438, 474), (508, 391, 450, 518), (518, 450, 451, 519), (519, 451, 452, 520), (520, 452, 453, 521), (521, 453, 454, 522), (522, 454, 455, 523), (390, 388, 431, 443), (443, 431, 430, 442), (442, 430, 429, 441), (441, 429, 428, 440), (440, 428, 427, 439), (439, 427, 426, 438), (388, 387, 420, 431), (431, 420, 421, 430), (430, 421, 422, 429), (429, 422, 423, 428), (428, 423, 424, 427), (427, 424, 425, 426), (386, 399, 408, 419), (419, 408, 409, 418), (418, 409, 410, 417), (417, 410, 411, 416), (416, 411, 412, 415), (415, 412, 413, 414), (510, 401, 404, 511), (402, 407, 406, 405), (405, 406, 468, 485), (455, 468, 406, 401), (407, 404, 401, 406), (444, 462, 404, 407), (458, 457, 497, 498), (488, 487, 503, 504), (403, 491, 507, 495), (400, 403, 495, 494), (459, 458, 498, 499), (489, 488, 504, 505), (460, 459, 499, 500), (490, 489, 505, 506), (461, 460, 500, 501), (389, 461, 501, 354), (491, 490, 506, 507), (456, 400, 494, 496), (486, 395, 493, 502), (457, 456, 496, 497), (487, 486, 502, 503), (400, 510, 511, 403), (457, 522, 523, 456), (458, 521, 522, 457), (459, 520, 521, 458), (460, 519, 520, 459), (461, 518, 519, 460), (389, 508, 518, 461), (463, 516, 517, 462), (464, 515, 516, 463), (465, 514, 515, 464), (466, 513, 514, 465), (467, 512, 513, 466), (396, 509, 512, 467), (462, 517, 511, 404), (456, 523, 510, 400), (402, 405, 525, 524), (402, 524, 413, 432), (405, 485, 474, 525), (414, 413, 524), (474, 438, 525), (425, 414, 524), (438, 426, 525), (425, 524, 525, 426), (231, 230, 494, 495), (231, 495, 507, 243), (243, 507, 506, 242), (242, 506, 505, 241), (241, 505, 504, 240), (240, 504, 503, 239), (239, 503, 502, 238), (238, 502, 493, 229), (101, 92, 355, 364), (102, 101, 364, 365), (103, 102, 365, 366), (104, 103, 366, 367), (105, 104, 367, 368), (106, 105, 368, 369), (94, 106, 369, 357), (94, 357, 356, 93), (95, 93, 356, 358), (96, 95, 358, 359), (97, 96, 359, 360), (98, 97, 360, 361), (99, 98, 361, 362), (100, 99, 362, 363), (61, 100, 492, 126), (354, 501, 237, 492), (126, 492, 237, 198), (237, 501, 500, 236), (236, 500, 499, 235), (235, 499, 498, 234), (234, 498, 497, 233), (233, 497, 496, 232), (232, 496, 494, 230)])
me_cube_002.polygons.foreach_set('use_smooth', [True] * 530)
_uv = me_cube_002.uv_layers.new(name='UVMap')
_uv.uv.foreach_set('vector', [0.7889, 0.1757, 0.7507, 0.2132, 0.7206, 0.1696, 0.7428, 0.1317, 0.5995, 0.1643, 0.5902, 0.1242, 0.6844, 0.08544, 0.6753, 0.1237, 0.6234, 0.2142, 0.6642, 0.192, 0.6632, 0.2088, 0.6378, 0.2272, 0.6647, 0.3164, 0.6515, 0.3162, 0.6518, 0.3062, 0.6649, 0.3066, 0.6649, 0.3066, 0.6518, 0.3062, 0.6527, 0.2958, 0.6655, 0.2964, 0.6655, 0.2964, 0.6527, 0.2958, 0.6538, 0.2853, 0.6662, 0.286, 0.6662, 0.286, 0.6538, 0.2853, 0.6563, 0.2719, 0.6677, 0.2729, 0.6677, 0.2729, 0.6563, 0.2719, 0.6597, 0.2573, 0.6698, 0.2585, 0.6698, 0.2585, 0.6597, 0.2573, 0.6653, 0.2386, 0.6733, 0.2397, 0.632, 0.316, 0.601, 0.3156, 0.6018, 0.3034, 0.6325, 0.3054, 0.6325, 0.3054, 0.6018, 0.3034, 0.6041, 0.2907, 0.6338, 0.2943, 0.6338, 0.2943, 0.6041, 0.2907, 0.6073, 0.2783, 0.6357, 0.2833, 0.6357, 0.2833, 0.6073, 0.2783, 0.6139, 0.2625, 0.6396, 0.2692, 0.6396, 0.2692, 0.6139, 0.2625, 0.6231, 0.2462, 0.645, 0.2541, 0.645, 0.2541, 0.6231, 0.2462, 0.6378, 0.2272, 0.654, 0.2353, 0.601, 0.3156, 0.5654, 0.3152, 0.5667, 0.2998, 0.6018, 0.3034, 0.6018, 0.3034, 0.5667, 0.2998, 0.5706, 0.2839, 0.6041, 0.2907, 0.6041, 0.2907, 0.5706, 0.2839, 0.576, 0.2687, 0.6073, 0.2783, 0.6073, 0.2783, 0.576, 0.2687, 0.5871, 0.2503, 0.6139, 0.2625, 0.6139, 0.2625, 0.5871, 0.2503, 0.6016, 0.2326, 0.6231, 0.2462, 0.6231, 0.2462, 0.6016, 0.2326, 0.6234, 0.2142, 0.6378, 0.2272, 0.5654, 0.3152, 0.5178, 0.3146, 0.52, 0.2938, 0.5667, 0.2998, 0.5667, 0.2998, 0.52, 0.2938, 0.5272, 0.2728, 0.5706, 0.2839, 0.5706, 0.2839, 0.5272, 0.2728, 0.5365, 0.2538, 0.576, 0.2687, 0.576, 0.2687, 0.5365, 0.2538, 0.5555, 0.2323, 0.5871, 0.2503, 0.5871, 0.2503, 0.5555, 0.2323, 0.578, 0.2136, 0.6016, 0.2326, 0.6016, 0.2326, 0.578, 0.2136, 0.6092, 0.197, 0.6234, 0.2142, 0.4954, 0.3143, 0.4642, 0.3139, 0.4673, 0.2867, 0.4974, 0.2902, 0.4974, 0.2902, 0.4673, 0.2867, 0.4719, 0.2581, 0.5044, 0.2651, 0.5044, 0.2651, 0.4719, 0.2581, 0.4827, 0.2283, 0.5134, 0.2414, 0.5134, 0.2414, 0.4827, 0.2283, 0.5072, 0.1932, 0.5338, 0.2119, 0.5338, 0.2119, 0.5072, 0.1932, 0.5425, 0.1565, 0.561, 0.1877, 0.561, 0.1877, 0.5425, 0.1565, 0.5902, 0.1242, 0.5995, 0.1643, 0.75, 0.3174, 0.7222, 0.317, 0.722, 0.3074, 0.7497, 0.3069, 0.7497, 0.3069, 0.722, 0.3074, 0.7214, 0.2973, 0.7484, 0.2958, 0.7484, 0.2958, 0.7214, 0.2973, 0.7205, 0.2871, 0.7466, 0.2847, 0.7466, 0.2847, 0.7205, 0.2871, 0.7181, 0.2737, 0.7424, 0.2701, 0.7424, 0.2701, 0.7181, 0.2737, 0.7149, 0.259, 0.7362, 0.2544, 0.7362, 0.2544, 0.7149, 0.259, 0.7091, 0.2398, 0.7257, 0.2347, 0.8073, 0.3181, 0.7743, 0.3177, 0.7738, 0.3054, 0.8064, 0.3026, 0.8064, 0.3026, 0.7738, 0.3054, 0.7719, 0.2924, 0.8034, 0.2863, 0.8034, 0.2863, 0.7719, 0.2924, 0.7689, 0.2798, 0.7986, 0.2707, 0.7986, 0.2707, 0.7689, 0.2798, 0.7625, 0.2633, 0.7878, 0.2514, 0.7878, 0.2514, 0.7625, 0.2633, 0.7532, 0.2462, 0.7733, 0.2328, 0.7733, 0.2328, 0.7532, 0.2462, 0.7378, 0.2262, 0.7507, 0.2132, 0.7743, 0.3177, 0.75, 0.3174, 0.7497, 0.3069, 0.7738, 0.3054, 0.7738, 0.3054, 0.7497, 0.3069, 0.7484, 0.2958, 0.7719, 0.2924, 0.7719, 0.2924, 0.7484, 0.2958, 0.7466, 0.2847, 0.7689, 0.2798, 0.7689, 0.2798, 0.7466, 0.2847, 0.7424, 0.2701, 0.7625, 0.2633, 0.7625, 0.2633, 0.7424, 0.2701, 0.7362, 0.2544, 0.7532, 0.2462, 0.7532, 0.2462, 0.7362, 0.2544, 0.7257, 0.2347, 0.7378, 0.2262, 0.7222, 0.317, 0.7007, 0.3168, 0.7007, 0.3075, 0.722, 0.3074, 0.722, 0.3074, 0.7007, 0.3075, 0.7004, 0.2977, 0.7214, 0.2973, 0.7214, 0.2973, 0.7004, 0.2977, 0.7001, 0.2879, 0.7205, 0.2871, 0.7205, 0.2871, 0.7001, 0.2879, 0.6992, 0.275, 0.7181, 0.2737, 0.7181, 0.2737, 0.6992, 0.275, 0.6979, 0.2607, 0.7149, 0.259, 0.7149, 0.259, 0.6979, 0.2607, 0.6957, 0.2419, 0.7091, 0.2398, 0.8474, 0.3185, 0.8073, 0.3181, 0.8064, 0.3026, 0.846, 0.298, 0.846, 0.298, 0.8064, 0.3026, 0.8034, 0.2863, 0.8433, 0.2766, 0.8433, 0.2766, 0.8034, 0.2863, 0.7986, 0.2707, 0.8391, 0.2553, 0.8391, 0.2553, 0.7986, 0.2707, 0.7878, 0.2514, 0.8292, 0.2291, 0.8292, 0.2291, 0.7878, 0.2514, 0.7733, 0.2328, 0.8139, 0.2033, 0.8139, 0.2033, 0.7733, 0.2328, 0.7507, 0.2132, 0.7889, 0.1757, 0.7007, 0.3168, 0.6815, 0.3166, 0.6816, 0.3071, 0.7007, 0.3075, 0.7007, 0.3075, 0.6816, 0.3071, 0.6817, 0.2972, 0.7004, 0.2977, 0.7004, 0.2977, 0.6817, 0.2972, 0.682, 0.2872, 0.7001, 0.2879, 0.7001, 0.2879, 0.682, 0.2872, 0.6823, 0.2743, 0.6992, 0.275, 0.6992, 0.275, 0.6823, 0.2743, 0.6828, 0.2601, 0.6979, 0.2607, 0.6979, 0.2607, 0.6828, 0.2601, 0.6836, 0.2415, 0.6957, 0.2419, 0.6815, 0.3166, 0.6647, 0.3164, 0.6649, 0.3066, 0.6816, 0.3071, 0.6816, 0.3071, 0.6649, 0.3066, 0.6655, 0.2964, 0.6817, 0.2972, 0.6817, 0.2972, 0.6655, 0.2964, 0.6662, 0.286, 0.682, 0.2872, 0.682, 0.2872, 0.6662, 0.286, 0.6677, 0.2729, 0.6823, 0.2743, 0.6823, 0.2743, 0.6677, 0.2729, 0.6698, 0.2585, 0.6828, 0.2601, 0.6828, 0.2601, 0.6698, 0.2585, 0.6733, 0.2397, 0.6836, 0.2415, 0.6515, 0.3162, 0.632, 0.316, 0.6325, 0.3054, 0.6518, 0.3062, 0.6518, 0.3062, 0.6325, 0.3054, 0.6338, 0.2943, 0.6527, 0.2958, 0.6527, 0.2958, 0.6338, 0.2943, 0.6357, 0.2833, 0.6538, 0.2853, 0.6538, 0.2853, 0.6357, 0.2833, 0.6396, 0.2692, 0.6563, 0.2719, 0.6563, 0.2719, 0.6396, 0.2692, 0.645, 0.2541, 0.6597, 0.2573, 0.6597, 0.2573, 0.645, 0.2541, 0.654, 0.2353, 0.6653, 0.2386, 0.7428, 0.1317, 0.7206, 0.1696, 0.6677, 0.1608, 0.6753, 0.1237, 0.6632, 0.2088, 0.6642, 0.192, 0.7082, 0.1964, 0.7029, 0.2122, 0.7029, 0.2122, 0.7082, 0.1964, 0.7378, 0.2262, 0.7257, 0.2347, 0.7507, 0.2132, 0.7378, 0.2262, 0.7082, 0.1964, 0.7206, 0.1696, 0.6642, 0.192, 0.6677, 0.1608, 0.7206, 0.1696, 0.7082, 0.1964, 0.6234, 0.2142, 0.6092, 0.197, 0.6677, 0.1608, 0.6642, 0.192, 0.8833, 0.1996, 0.8665, 0.1663, 0.8998, 0.1613, 0.9114, 0.1924, 0.4827, 0.2283, 0.4719, 0.2581, 0.4332, 0.2442, 0.4534, 0.2047, 0.6844, 0.08544, 0.5902, 0.1242, 0.5737, 0.09635, 0.6864, 0.05901, 0.7697, 0.09089, 0.6844, 0.08544, 0.6864, 0.05901, 0.7881, 0.07004, 0.895, 0.2344, 0.8833, 0.1996, 0.9114, 0.1924, 0.9226, 0.225, 0.5072, 0.1932, 0.4827, 0.2283, 0.4534, 0.2047, 0.4845, 0.1598, 0.8963, 0.2635, 0.895, 0.2344, 0.9226, 0.225, 0.9325, 0.2547, 0.5425, 0.1565, 0.5072, 0.1932, 0.4845, 0.1598, 0.5199, 0.1322, 0.8991, 0.2919, 0.8963, 0.2635, 0.9325, 0.2547, 0.9355, 0.2876, 0.5902, 0.1242, 0.5425, 0.1565, 0.5199, 0.1322, 0.5737, 0.09635, 0.8386, 0.1302, 0.7697, 0.09089, 0.7881, 0.07004, 0.8654, 0.1166, 0.4673, 0.2867, 0.4642, 0.3139, 0.4156, 0.3138, 0.4197, 0.281, 0.8665, 0.1663, 0.8386, 0.1302, 0.8654, 0.1166, 0.8998, 0.1613, 0.4719, 0.2581, 0.4673, 0.2867, 0.4197, 0.281, 0.4332, 0.2442, 0.7697, 0.09089, 0.7428, 0.1317, 0.6753, 0.1237, 0.6844, 0.08544, 0.8665, 0.1663, 0.8139, 0.2033, 0.7889, 0.1757, 0.8386, 0.1302, 0.8833, 0.1996, 0.8292, 0.2291, 0.8139, 0.2033, 0.8665, 0.1663, 0.895, 0.2344, 0.8391, 0.2553, 0.8292, 0.2291, 0.8833, 0.1996, 0.8963, 0.2635, 0.8433, 0.2766, 0.8391, 0.2553, 0.895, 0.2344, 0.8991, 0.2919, 0.846, 0.298, 0.8433, 0.2766, 0.8963, 0.2635, 0.9009, 0.3192, 0.8474, 0.3185, 0.846, 0.298, 0.8991, 0.2919, 0.578, 0.2136, 0.561, 0.1877, 0.5995, 0.1643, 0.6092, 0.197, 0.5555, 0.2323, 0.5338, 0.2119, 0.561, 0.1877, 0.578, 0.2136, 0.5365, 0.2538, 0.5134, 0.2414, 0.5338, 0.2119, 0.5555, 0.2323, 0.5272, 0.2728, 0.5044, 0.2651, 0.5134, 0.2414, 0.5365, 0.2538, 0.52, 0.2938, 0.4974, 0.2902, 0.5044, 0.2651, 0.5272, 0.2728, 0.5178, 0.3146, 0.4954, 0.3143, 0.4974, 0.2902, 0.52, 0.2938, 0.6092, 0.197, 0.5995, 0.1643, 0.6753, 0.1237, 0.6677, 0.1608, 0.8386, 0.1302, 0.7889, 0.1757, 0.7428, 0.1317, 0.7697, 0.09089, 0.6632, 0.2088, 0.7029, 0.2122, 0.6967, 0.2282, 0.6614, 0.226, 0.6632, 0.2088, 0.6614, 0.226, 0.654, 0.2353, 0.6378, 0.2272, 0.7029, 0.2122, 0.7257, 0.2347, 0.7091, 0.2398, 0.6967, 0.2282, 0.6653, 0.2386, 0.654, 0.2353, 0.6614, 0.226, 0.7091, 0.2398, 0.6957, 0.2419, 0.6967, 0.2282, 0.6733, 0.2397, 0.6653, 0.2386, 0.6614, 0.226, 0.6957, 0.2419, 0.6836, 0.2415, 0.6967, 0.2282, 0.6733, 0.2397, 0.6614, 0.226, 0.6967, 0.2282, 0.6836, 0.2415, 0.7854, 0.4599, 0.7383, 0.5028, 0.717, 0.4644, 0.7482, 0.4215, 0.5959, 0.4668, 0.6707, 0.5092, 0.6788, 0.5477, 0.5856, 0.5067, 0.621, 0.4175, 0.6357, 0.4049, 0.6606, 0.4238, 0.6612, 0.4407, 0.6647, 0.3164, 0.6647, 0.3261, 0.6516, 0.3262, 0.6515, 0.3162, 0.6647, 0.3261, 0.665, 0.3364, 0.6522, 0.3366, 0.6516, 0.3262, 0.665, 0.3364, 0.6655, 0.3467, 0.6531, 0.3471, 0.6522, 0.3366, 0.6655, 0.3467, 0.6667, 0.3599, 0.6553, 0.3606, 0.6531, 0.3471, 0.6667, 0.3599, 0.6685, 0.3744, 0.6583, 0.3753, 0.6553, 0.3606, 0.6685, 0.3744, 0.6715, 0.3931, 0.6634, 0.3941, 0.6583, 0.3753, 0.632, 0.316, 0.6322, 0.3265, 0.6015, 0.3278, 0.601, 0.3156, 0.6322, 0.3265, 0.6333, 0.3376, 0.6035, 0.3405, 0.6015, 0.3278, 0.6333, 0.3376, 0.6349, 0.3487, 0.6064, 0.353, 0.6035, 0.3405, 0.6349, 0.3487, 0.6385, 0.3628, 0.6127, 0.3689, 0.6064, 0.353, 0.6385, 0.3628, 0.6436, 0.3781, 0.6214, 0.3855, 0.6127, 0.3689, 0.6436, 0.3781, 0.652, 0.3971, 0.6357, 0.4049, 0.6214, 0.3855, 0.601, 0.3156, 0.6015, 0.3278, 0.5663, 0.3306, 0.5654, 0.3152, 0.6015, 0.3278, 0.6035, 0.3405, 0.5698, 0.3466, 0.5663, 0.3306, 0.6035, 0.3405, 0.6064, 0.353, 0.5748, 0.3618, 0.5698, 0.3466, 0.6064, 0.353, 0.6127, 0.3689, 0.5855, 0.3805, 0.5748, 0.3618, 0.6127, 0.3689, 0.6214, 0.3855, 0.5996, 0.3985, 0.5855, 0.3805, 0.6214, 0.3855, 0.6357, 0.4049, 0.621, 0.4175, 0.5996, 0.3985, 0.5654, 0.3152, 0.5663, 0.3306, 0.5195, 0.3354, 0.5178, 0.3146, 0.5663, 0.3306, 0.5698, 0.3466, 0.5262, 0.3566, 0.5195, 0.3354, 0.5698, 0.3466, 0.5748, 0.3618, 0.535, 0.3758, 0.5262, 0.3566, 0.5748, 0.3618, 0.5855, 0.3805, 0.5536, 0.3978, 0.535, 0.3758, 0.5855, 0.3805, 0.5996, 0.3985, 0.5756, 0.417, 0.5536, 0.3978, 0.5996, 0.3985, 0.621, 0.4175, 0.6064, 0.4344, 0.5756, 0.417, 0.4954, 0.3143, 0.4969, 0.3385, 0.4666, 0.3413, 0.4642, 0.3139, 0.4969, 0.3385, 0.5032, 0.3637, 0.4705, 0.37, 0.4666, 0.3413, 0.5032, 0.3637, 0.5116, 0.3876, 0.4806, 0.4, 0.4705, 0.37, 0.5116, 0.3876, 0.5314, 0.4176, 0.5043, 0.4356, 0.4806, 0.4, 0.5314, 0.4176, 0.5579, 0.4424, 0.5387, 0.4732, 0.5043, 0.4356, 0.5579, 0.4424, 0.5959, 0.4668, 0.5856, 0.5067, 0.5387, 0.4732, 0.75, 0.3174, 0.7494, 0.3279, 0.7218, 0.3267, 0.7222, 0.317, 0.7494, 0.3279, 0.7479, 0.3389, 0.7209, 0.3368, 0.7218, 0.3267, 0.7479, 0.3389, 0.7458, 0.3499, 0.7197, 0.3469, 0.7209, 0.3368, 0.7458, 0.3499, 0.7412, 0.3644, 0.7171, 0.3603, 0.7197, 0.3469, 0.7412, 0.3644, 0.7347, 0.38, 0.7135, 0.3749, 0.7171, 0.3603, 0.7347, 0.38, 0.7237, 0.3994, 0.7073, 0.3939, 0.7135, 0.3749, 0.8073, 0.3181, 0.8061, 0.3335, 0.7735, 0.3299, 0.7743, 0.3177, 0.8061, 0.3335, 0.8026, 0.3497, 0.7713, 0.3429, 0.7735, 0.3299, 0.8026, 0.3497, 0.7975, 0.3652, 0.768, 0.3554, 0.7713, 0.3429, 0.7975, 0.3652, 0.7862, 0.3843, 0.7612, 0.3718, 0.768, 0.3554, 0.7862, 0.3843, 0.7712, 0.4025, 0.7515, 0.3886, 0.7612, 0.3718, 0.7712, 0.4025, 0.7482, 0.4215, 0.7356, 0.4082, 0.7515, 0.3886, 0.7743, 0.3177, 0.7735, 0.3299, 0.7494, 0.3279, 0.75, 0.3174, 0.7735, 0.3299, 0.7713, 0.3429, 0.7479, 0.3389, 0.7494, 0.3279, 0.7713, 0.3429, 0.768, 0.3554, 0.7458, 0.3499, 0.7479, 0.3389, 0.768, 0.3554, 0.7612, 0.3718, 0.7412, 0.3644, 0.7458, 0.3499, 0.7612, 0.3718, 0.7515, 0.3886, 0.7347, 0.38, 0.7412, 0.3644, 0.7515, 0.3886, 0.7356, 0.4082, 0.7237, 0.3994, 0.7347, 0.38, 0.7222, 0.317, 0.7218, 0.3267, 0.7005, 0.3261, 0.7007, 0.3168, 0.7218, 0.3267, 0.7209, 0.3368, 0.7, 0.3358, 0.7005, 0.3261, 0.7209, 0.3368, 0.7197, 0.3469, 0.6994, 0.3456, 0.7, 0.3358, 0.7197, 0.3469, 0.7171, 0.3603, 0.6982, 0.3585, 0.6994, 0.3456, 0.7171, 0.3603, 0.7135, 0.3749, 0.6966, 0.3728, 0.6982, 0.3585, 0.7135, 0.3749, 0.7073, 0.3939, 0.6939, 0.3915, 0.6966, 0.3728, 0.8474, 0.3185, 0.8455, 0.339, 0.8061, 0.3335, 0.8073, 0.3181, 0.8455, 0.339, 0.8423, 0.3604, 0.8026, 0.3497, 0.8061, 0.3335, 0.8423, 0.3604, 0.8376, 0.3816, 0.7975, 0.3652, 0.8026, 0.3497, 0.8376, 0.3816, 0.8271, 0.4076, 0.7862, 0.3843, 0.7975, 0.3652, 0.8271, 0.4076, 0.8112, 0.4329, 0.7712, 0.4025, 0.7862, 0.3843, 0.8112, 0.4329, 0.7854, 0.4599, 0.7482, 0.4215, 0.7712, 0.4025, 0.7007, 0.3168, 0.7005, 0.3261, 0.6814, 0.326, 0.6815, 0.3166, 0.7005, 0.3261, 0.7, 0.3358, 0.6813, 0.3359, 0.6814, 0.326, 0.7, 0.3358, 0.6994, 0.3456, 0.6813, 0.3459, 0.6813, 0.3359, 0.6994, 0.3456, 0.6982, 0.3585, 0.6813, 0.3588, 0.6813, 0.3459, 0.6982, 0.3585, 0.6966, 0.3728, 0.6815, 0.3731, 0.6813, 0.3588, 0.6966, 0.3728, 0.6939, 0.3915, 0.6818, 0.3916, 0.6815, 0.3731, 0.6815, 0.3166, 0.6814, 0.326, 0.6647, 0.3261, 0.6647, 0.3164, 0.6814, 0.326, 0.6813, 0.3359, 0.665, 0.3364, 0.6647, 0.3261, 0.6813, 0.3359, 0.6813, 0.3459, 0.6655, 0.3467, 0.665, 0.3364, 0.6813, 0.3459, 0.6813, 0.3588, 0.6667, 0.3599, 0.6655, 0.3467, 0.6813, 0.3588, 0.6815, 0.3731, 0.6685, 0.3744, 0.6667, 0.3599, 0.6815, 0.3731, 0.6818, 0.3916, 0.6715, 0.3931, 0.6685, 0.3744, 0.6515, 0.3162, 0.6516, 0.3262, 0.6322, 0.3265, 0.632, 0.316, 0.6516, 0.3262, 0.6522, 0.3366, 0.6333, 0.3376, 0.6322, 0.3265, 0.6522, 0.3366, 0.6531, 0.3471, 0.6349, 0.3487, 0.6333, 0.3376, 0.6531, 0.3471, 0.6553, 0.3606, 0.6385, 0.3628, 0.6349, 0.3487, 0.6553, 0.3606, 0.6583, 0.3753, 0.6436, 0.3781, 0.6385, 0.3628, 0.6583, 0.3753, 0.6634, 0.3941, 0.652, 0.3971, 0.6436, 0.3781, 0.7383, 0.5028, 0.6707, 0.5092, 0.664, 0.4719, 0.717, 0.4644, 0.6606, 0.4238, 0.7004, 0.4214, 0.7053, 0.4373, 0.6612, 0.4407, 0.7004, 0.4214, 0.7237, 0.3994, 0.7356, 0.4082, 0.7053, 0.4373, 0.7482, 0.4215, 0.717, 0.4644, 0.7053, 0.4373, 0.7356, 0.4082, 0.6612, 0.4407, 0.7053, 0.4373, 0.717, 0.4644, 0.664, 0.4719, 0.621, 0.4175, 0.6612, 0.4407, 0.664, 0.4719, 0.6064, 0.4344, 0.8804, 0.4383, 0.9084, 0.4462, 0.896, 0.477, 0.8628, 0.4712, 0.4806, 0.4, 0.4508, 0.4229, 0.4315, 0.3829, 0.4705, 0.37, 0.6788, 0.5477, 0.6803, 0.5741, 0.5684, 0.5341, 0.5856, 0.5067, 0.7643, 0.5443, 0.7821, 0.5656, 0.6803, 0.5741, 0.6788, 0.5477, 0.8929, 0.4038, 0.9203, 0.4138, 0.9084, 0.4462, 0.8804, 0.4383, 0.5043, 0.4356, 0.4808, 0.4685, 0.4508, 0.4229, 0.4806, 0.4, 0.895, 0.3747, 0.931, 0.3844, 0.9203, 0.4138, 0.8929, 0.4038, 0.5387, 0.4732, 0.5155, 0.497, 0.4808, 0.4685, 0.5043, 0.4356, 0.8984, 0.3464, 0.9347, 0.3515, 0.931, 0.3844, 0.895, 0.3747, 0.534, 0.72, 0.5365, 0.6894, 0.5582, 0.6897, 0.5572, 0.7212, 0.5856, 0.5067, 0.5684, 0.5341, 0.5155, 0.497, 0.5387, 0.4732, 0.834, 0.5066, 0.8606, 0.5208, 0.7821, 0.5656, 0.7643, 0.5443, 0.4666, 0.3413, 0.4189, 0.3458, 0.4156, 0.3129, 0.4642, 0.3139, 0.8628, 0.4712, 0.896, 0.477, 0.8606, 0.5208, 0.834, 0.5066, 0.4705, 0.37, 0.4315, 0.3829, 0.4189, 0.3458, 0.4666, 0.3413, 0.7643, 0.5443, 0.6788, 0.5477, 0.6707, 0.5092, 0.7383, 0.5028, 0.8628, 0.4712, 0.834, 0.5066, 0.7854, 0.4599, 0.8112, 0.4329, 0.8804, 0.4383, 0.8628, 0.4712, 0.8112, 0.4329, 0.8271, 0.4076, 0.8929, 0.4038, 0.8804, 0.4383, 0.8271, 0.4076, 0.8376, 0.3816, 0.895, 0.3747, 0.8929, 0.4038, 0.8376, 0.3816, 0.8423, 0.3604, 0.8984, 0.3464, 0.895, 0.3747, 0.8423, 0.3604, 0.8455, 0.339, 0.9009, 0.3192, 0.8984, 0.3464, 0.8455, 0.339, 0.8474, 0.3185, 0.5756, 0.417, 0.6064, 0.4344, 0.5959, 0.4668, 0.5579, 0.4424, 0.5536, 0.3978, 0.5756, 0.417, 0.5579, 0.4424, 0.5314, 0.4176, 0.535, 0.3758, 0.5536, 0.3978, 0.5314, 0.4176, 0.5116, 0.3876, 0.5262, 0.3566, 0.535, 0.3758, 0.5116, 0.3876, 0.5032, 0.3637, 0.5195, 0.3354, 0.5262, 0.3566, 0.5032, 0.3637, 0.4969, 0.3385, 0.5178, 0.3146, 0.5195, 0.3354, 0.4969, 0.3385, 0.4954, 0.3143, 0.6064, 0.4344, 0.664, 0.4719, 0.6707, 0.5092, 0.5959, 0.4668, 0.834, 0.5066, 0.7643, 0.5443, 0.7383, 0.5028, 0.7854, 0.4599, 0.6606, 0.4238, 0.6593, 0.4066, 0.6946, 0.4053, 0.7004, 0.4214, 0.6606, 0.4238, 0.6357, 0.4049, 0.652, 0.3971, 0.6593, 0.4066, 0.7004, 0.4214, 0.6946, 0.4053, 0.7073, 0.3939, 0.7237, 0.3994, 0.6634, 0.3941, 0.6593, 0.4066, 0.652, 0.3971, 0.7073, 0.3939, 0.6946, 0.4053, 0.6939, 0.3915, 0.6715, 0.3931, 0.6593, 0.4066, 0.6634, 0.3941, 0.6939, 0.3915, 0.6946, 0.4053, 0.6818, 0.3916, 0.6715, 0.3931, 0.6818, 0.3916, 0.6946, 0.4053, 0.6593, 0.4066, 0.3976, 0.8157, 0.3564, 0.8532, 0.3376, 0.8197, 0.3649, 0.7819, 0.2311, 0.8234, 0.2976, 0.8594, 0.3054, 0.8927, 0.2225, 0.8588, 0.2525, 0.7796, 0.2653, 0.7682, 0.2876, 0.7846, 0.2883, 0.7995, 0.29, 0.6895, 0.2901, 0.6982, 0.2785, 0.6983, 0.2783, 0.6895, 0.2901, 0.6982, 0.2905, 0.7072, 0.2792, 0.7076, 0.2785, 0.6983, 0.2905, 0.7072, 0.2911, 0.7164, 0.2801, 0.7169, 0.2792, 0.7076, 0.2911, 0.7164, 0.2923, 0.728, 0.2821, 0.7288, 0.2801, 0.7169, 0.2923, 0.728, 0.294, 0.7408, 0.285, 0.7418, 0.2821, 0.7288, 0.294, 0.7408, 0.2968, 0.7574, 0.2897, 0.7584, 0.285, 0.7418, 0.261, 0.6895, 0.2613, 0.6989, 0.234, 0.7003, 0.2335, 0.6895, 0.2613, 0.6989, 0.2624, 0.7087, 0.236, 0.7116, 0.234, 0.7003, 0.2624, 0.7087, 0.2639, 0.7185, 0.2387, 0.7227, 0.236, 0.7116, 0.2639, 0.7185, 0.2673, 0.731, 0.2445, 0.7367, 0.2387, 0.7227, 0.2673, 0.731, 0.272, 0.7445, 0.2525, 0.7512, 0.2445, 0.7367, 0.272, 0.7445, 0.2797, 0.7611, 0.2653, 0.7682, 0.2525, 0.7512, 0.2335, 0.6895, 0.234, 0.7003, 0.2027, 0.7032, 0.2017, 0.6895, 0.234, 0.7003, 0.236, 0.7116, 0.2061, 0.7175, 0.2027, 0.7032, 0.236, 0.7116, 0.2387, 0.7227, 0.2108, 0.731, 0.2061, 0.7175, 0.2387, 0.7227, 0.2445, 0.7367, 0.2206, 0.7474, 0.2108, 0.731, 0.2445, 0.7367, 0.2525, 0.7512, 0.2333, 0.7631, 0.2206, 0.7474, 0.2525, 0.7512, 0.2653, 0.7682, 0.2525, 0.7796, 0.2333, 0.7631, 0.2017, 0.6895, 0.2027, 0.7032, 0.1607, 0.7082, 0.1589, 0.6895, 0.2027, 0.7032, 0.2061, 0.7175, 0.1672, 0.7272, 0.1607, 0.7082, 0.2061, 0.7175, 0.2108, 0.731, 0.1755, 0.7442, 0.1672, 0.7272, 0.2108, 0.731, 0.2206, 0.7474, 0.1925, 0.7633, 0.1755, 0.7442, 0.2206, 0.7474, 0.2333, 0.7631, 0.2124, 0.7799, 0.1925, 0.7633, 0.2333, 0.7631, 0.2525, 0.7796, 0.2399, 0.7947, 0.2124, 0.7799, 0.1388, 0.6895, 0.1401, 0.7114, 0.1123, 0.7149, 0.1154, 0.6895, 0.1401, 0.7114, 0.1466, 0.7343, 0.1172, 0.7412, 0.1123, 0.7149, 0.1466, 0.7343, 0.155, 0.7554, 0.1278, 0.7678, 0.1172, 0.7412, 0.155, 0.7554, 0.1734, 0.7814, 0.1504, 0.7979, 0.1278, 0.7678, 0.1734, 0.7814, 0.1973, 0.8025, 0.181, 0.8298, 0.1504, 0.7979, 0.1973, 0.8025, 0.2311, 0.8234, 0.2225, 0.8588, 0.181, 0.8298, 0.3658, 0.6895, 0.3654, 0.6988, 0.3408, 0.698, 0.341, 0.6895, 0.3654, 0.6988, 0.3641, 0.7087, 0.3401, 0.707, 0.3408, 0.698, 0.3641, 0.7087, 0.3623, 0.7185, 0.3392, 0.716, 0.3401, 0.707, 0.3623, 0.7185, 0.3584, 0.7314, 0.3369, 0.7279, 0.3392, 0.716, 0.3584, 0.7314, 0.3527, 0.7453, 0.3338, 0.7409, 0.3369, 0.7279, 0.3527, 0.7453, 0.3431, 0.7625, 0.3285, 0.7578, 0.3338, 0.7409, 0.4171, 0.6895, 0.416, 0.7034, 0.3869, 0.7004, 0.3875, 0.6895, 0.416, 0.7034, 0.413, 0.7179, 0.385, 0.712, 0.3869, 0.7004, 0.413, 0.7179, 0.4085, 0.7318, 0.3821, 0.7232, 0.385, 0.712, 0.4085, 0.7318, 0.3985, 0.7488, 0.3762, 0.7378, 0.3821, 0.7232, 0.3985, 0.7488, 0.3852, 0.7651, 0.3676, 0.7528, 0.3762, 0.7378, 0.3852, 0.7651, 0.3649, 0.7819, 0.3537, 0.7702, 0.3676, 0.7528, 0.3875, 0.6895, 0.3869, 0.7004, 0.3654, 0.6988, 0.3658, 0.6895, 0.3869, 0.7004, 0.385, 0.712, 0.3641, 0.7087, 0.3654, 0.6988, 0.385, 0.712, 0.3821, 0.7232, 0.3623, 0.7185, 0.3641, 0.7087, 0.3821, 0.7232, 0.3762, 0.7378, 0.3584, 0.7314, 0.3623, 0.7185, 0.3762, 0.7378, 0.3676, 0.7528, 0.3527, 0.7453, 0.3584, 0.7314, 0.3676, 0.7528, 0.3537, 0.7702, 0.3431, 0.7625, 0.3527, 0.7453, 0.341, 0.6895, 0.3408, 0.698, 0.3218, 0.6977, 0.3219, 0.6895, 0.3408, 0.698, 0.3401, 0.707, 0.3215, 0.7064, 0.3218, 0.6977, 0.3401, 0.707, 0.3392, 0.716, 0.3211, 0.7151, 0.3215, 0.7064, 0.3392, 0.716, 0.3369, 0.7279, 0.3201, 0.7265, 0.3211, 0.7151, 0.3369, 0.7279, 0.3338, 0.7409, 0.3188, 0.7392, 0.3201, 0.7265, 0.3338, 0.7409, 0.3285, 0.7578, 0.3166, 0.7558, 0.3188, 0.7392, 0.4533, 0.6895, 0.4517, 0.7081, 0.416, 0.7034, 0.4171, 0.6895, 0.4517, 0.7081, 0.4489, 0.7274, 0.413, 0.7179, 0.416, 0.7034, 0.4489, 0.7274, 0.4445, 0.7466, 0.4085, 0.7318, 0.413, 0.7179, 0.4445, 0.7466, 0.4348, 0.7698, 0.3985, 0.7488, 0.4085, 0.7318, 0.4348, 0.7698, 0.4205, 0.7921, 0.3852, 0.7651, 0.3985, 0.7488, 0.4205, 0.7921, 0.3976, 0.8157, 0.3649, 0.7819, 0.3852, 0.7651, 0.3219, 0.6895, 0.3218, 0.6977, 0.3049, 0.6978, 0.3049, 0.6895, 0.3218, 0.6977, 0.3215, 0.7064, 0.3049, 0.7066, 0.3049, 0.6978, 0.3215, 0.7064, 0.3211, 0.7151, 0.3051, 0.7155, 0.3049, 0.7066, 0.3211, 0.7151, 0.3201, 0.7265, 0.3052, 0.7269, 0.3051, 0.7155, 0.3201, 0.7265, 0.3188, 0.7392, 0.3055, 0.7396, 0.3052, 0.7269, 0.3188, 0.7392, 0.3166, 0.7558, 0.306, 0.756, 0.3055, 0.7396, 0.3049, 0.6895, 0.3049, 0.6978, 0.2901, 0.6982, 0.29, 0.6895, 0.3049, 0.6978, 0.3049, 0.7066, 0.2905, 0.7072, 0.2901, 0.6982, 0.3049, 0.7066, 0.3051, 0.7155, 0.2911, 0.7164, 0.2905, 0.7072, 0.3051, 0.7155, 0.3052, 0.7269, 0.2923, 0.728, 0.2911, 0.7164, 0.3052, 0.7269, 0.3055, 0.7396, 0.294, 0.7408, 0.2923, 0.728, 0.3055, 0.7396, 0.306, 0.756, 0.2968, 0.7574, 0.294, 0.7408, 0.2783, 0.6895, 0.2785, 0.6983, 0.2613, 0.6989, 0.261, 0.6895, 0.2785, 0.6983, 0.2792, 0.7076, 0.2624, 0.7087, 0.2613, 0.6989, 0.2792, 0.7076, 0.2801, 0.7169, 0.2639, 0.7185, 0.2624, 0.7087, 0.2801, 0.7169, 0.2821, 0.7288, 0.2673, 0.731, 0.2639, 0.7185, 0.2821, 0.7288, 0.285, 0.7418, 0.272, 0.7445, 0.2673, 0.731, 0.285, 0.7418, 0.2897, 0.7584, 0.2797, 0.7611, 0.272, 0.7445, 0.3564, 0.8532, 0.2976, 0.8594, 0.2912, 0.8269, 0.3376, 0.8197, 0.2876, 0.7846, 0.3227, 0.7821, 0.3271, 0.796, 0.2883, 0.7995, 0.3227, 0.7821, 0.3431, 0.7625, 0.3537, 0.7702, 0.3271, 0.796, 0.3649, 0.7819, 0.3376, 0.8197, 0.3271, 0.796, 0.3537, 0.7702, 0.2883, 0.7995, 0.3271, 0.796, 0.3376, 0.8197, 0.2912, 0.8269, 0.2525, 0.7796, 0.2883, 0.7995, 0.2912, 0.8269, 0.2399, 0.7947, 0.4819, 0.7982, 0.5067, 0.8065, 0.494, 0.833, 0.4652, 0.8267, 0.1278, 0.7678, 0.1025, 0.79, 0.08261, 0.7555, 0.1172, 0.7412, 0.3054, 0.8927, 0.3072, 0.9153, 0.2076, 0.8834, 0.2225, 0.8588, 0.379, 0.889, 0.3943, 0.9072, 0.3072, 0.9153, 0.3054, 0.8927, 0.4944, 0.7675, 0.5187, 0.7777, 0.5067, 0.8065, 0.4819, 0.7982, 0.1504, 0.7979, 0.1321, 0.8265, 0.1025, 0.79, 0.1278, 0.7678, 0.4969, 0.741, 0.5308, 0.7508, 0.5187, 0.7777, 0.4944, 0.7675, 0.181, 0.8298, 0.1611, 0.8505, 0.1321, 0.8265, 0.1504, 0.7979, 0.5004, 0.7148, 0.534, 0.72, 0.5308, 0.7508, 0.4969, 0.741, 0.5025, 0.6895, 0.5365, 0.6894, 0.534, 0.72, 0.5004, 0.7148, 0.2225, 0.8588, 0.2076, 0.8834, 0.1611, 0.8505, 0.181, 0.8298, 0.4394, 0.8569, 0.4619, 0.8696, 0.3943, 0.9072, 0.379, 0.889, 0.1123, 0.7149, 0.06738, 0.7223, 0.06316, 0.6924, 0.1154, 0.6895, 0.4652, 0.8267, 0.494, 0.833, 0.4619, 0.8696, 0.4394, 0.8569, 0.1172, 0.7412, 0.08261, 0.7555, 0.06738, 0.7223, 0.1123, 0.7149, 0.379, 0.889, 0.3054, 0.8927, 0.2976, 0.8594, 0.3564, 0.8532, 0.4652, 0.8267, 0.4394, 0.8569, 0.3976, 0.8157, 0.4205, 0.7921, 0.4819, 0.7982, 0.4652, 0.8267, 0.4205, 0.7921, 0.4348, 0.7698, 0.4944, 0.7675, 0.4819, 0.7982, 0.4348, 0.7698, 0.4445, 0.7466, 0.4969, 0.741, 0.4944, 0.7675, 0.4445, 0.7466, 0.4489, 0.7274, 0.5004, 0.7148, 0.4969, 0.741, 0.4489, 0.7274, 0.4517, 0.7081, 0.5025, 0.6895, 0.5004, 0.7148, 0.4517, 0.7081, 0.4533, 0.6895, 0.2124, 0.7799, 0.2399, 0.7947, 0.2311, 0.8234, 0.1973, 0.8025, 0.1925, 0.7633, 0.2124, 0.7799, 0.1973, 0.8025, 0.1734, 0.7814, 0.1755, 0.7442, 0.1925, 0.7633, 0.1734, 0.7814, 0.155, 0.7554, 0.1672, 0.7272, 0.1755, 0.7442, 0.155, 0.7554, 0.1466, 0.7343, 0.1607, 0.7082, 0.1672, 0.7272, 0.1466, 0.7343, 0.1401, 0.7114, 0.1589, 0.6895, 0.1607, 0.7082, 0.1401, 0.7114, 0.1388, 0.6895, 0.2399, 0.7947, 0.2912, 0.8269, 0.2976, 0.8594, 0.2311, 0.8234, 0.4394, 0.8569, 0.379, 0.889, 0.3564, 0.8532, 0.3976, 0.8157, 0.2876, 0.7846, 0.2862, 0.7695, 0.3174, 0.7679, 0.3227, 0.7821, 0.2876, 0.7846, 0.2653, 0.7682, 0.2797, 0.7611, 0.2862, 0.7695, 0.3227, 0.7821, 0.3174, 0.7679, 0.3285, 0.7578, 0.3431, 0.7625, 0.2897, 0.7584, 0.2862, 0.7695, 0.2797, 0.7611, 0.3285, 0.7578, 0.3174, 0.7679, 0.3166, 0.7558, 0.2968, 0.7574, 0.2862, 0.7695, 0.2897, 0.7584, 0.3166, 0.7558, 0.3174, 0.7679, 0.306, 0.756, 0.2968, 0.7574, 0.306, 0.756, 0.3174, 0.7679, 0.2862, 0.7695, 0.3976, 0.5632, 0.3649, 0.597, 0.3376, 0.5592, 0.3565, 0.5258, 0.2311, 0.5555, 0.2225, 0.5201, 0.3054, 0.4862, 0.2976, 0.5195, 0.2525, 0.5993, 0.2884, 0.5795, 0.2876, 0.5943, 0.2653, 0.6107, 0.29, 0.6895, 0.2783, 0.6895, 0.2785, 0.6806, 0.2901, 0.6808, 0.2901, 0.6808, 0.2785, 0.6806, 0.2792, 0.6713, 0.2905, 0.6717, 0.2905, 0.6717, 0.2792, 0.6713, 0.2801, 0.662, 0.2911, 0.6626, 0.2911, 0.6626, 0.2801, 0.662, 0.2822, 0.6501, 0.2923, 0.6509, 0.2923, 0.6509, 0.2822, 0.6501, 0.285, 0.6371, 0.294, 0.6381, 0.294, 0.6381, 0.285, 0.6371, 0.2897, 0.6205, 0.2969, 0.6215, 0.261, 0.6895, 0.2335, 0.6895, 0.234, 0.6786, 0.2613, 0.6801, 0.2613, 0.6801, 0.234, 0.6786, 0.236, 0.6673, 0.2624, 0.6703, 0.2624, 0.6703, 0.236, 0.6673, 0.2387, 0.6562, 0.2639, 0.6604, 0.2639, 0.6604, 0.2387, 0.6562, 0.2445, 0.6422, 0.2673, 0.6479, 0.2673, 0.6479, 0.2445, 0.6422, 0.2525, 0.6277, 0.272, 0.6345, 0.272, 0.6345, 0.2525, 0.6277, 0.2653, 0.6107, 0.2797, 0.6178, 0.2335, 0.6895, 0.2017, 0.6895, 0.2027, 0.6757, 0.234, 0.6786, 0.234, 0.6786, 0.2027, 0.6757, 0.2061, 0.6615, 0.236, 0.6673, 0.236, 0.6673, 0.2061, 0.6615, 0.2108, 0.6479, 0.2387, 0.6562, 0.2387, 0.6562, 0.2108, 0.6479, 0.2206, 0.6315, 0.2445, 0.6422, 0.2445, 0.6422, 0.2206, 0.6315, 0.2333, 0.6158, 0.2525, 0.6277, 0.2525, 0.6277, 0.2333, 0.6158, 0.2525, 0.5993, 0.2653, 0.6107, 0.2017, 0.6895, 0.1589, 0.6895, 0.1607, 0.6707, 0.2027, 0.6757, 0.2027, 0.6757, 0.1607, 0.6707, 0.1672, 0.6517, 0.2061, 0.6615, 0.2061, 0.6615, 0.1672, 0.6517, 0.1755, 0.6347, 0.2108, 0.6479, 0.2108, 0.6479, 0.1755, 0.6347, 0.1925, 0.6156, 0.2206, 0.6315, 0.2206, 0.6315, 0.1925, 0.6156, 0.2124, 0.5991, 0.2333, 0.6158, 0.2333, 0.6158, 0.2124, 0.5991, 0.2399, 0.5842, 0.2525, 0.5993, 0.1388, 0.6895, 0.1154, 0.6895, 0.1123, 0.664, 0.1401, 0.6675, 0.1401, 0.6675, 0.1123, 0.664, 0.1172, 0.6377, 0.1466, 0.6447, 0.1466, 0.6447, 0.1172, 0.6377, 0.1278, 0.6111, 0.155, 0.6235, 0.155, 0.6235, 0.1278, 0.6111, 0.1504, 0.581, 0.1734, 0.5975, 0.1734, 0.5975, 0.1504, 0.581, 0.181, 0.5492, 0.1974, 0.5764, 0.1974, 0.5764, 0.181, 0.5492, 0.2225, 0.5201, 0.2311, 0.5555, 0.3658, 0.6895, 0.341, 0.6895, 0.3408, 0.6809, 0.3654, 0.6801, 0.3654, 0.6801, 0.3408, 0.6809, 0.3401, 0.6719, 0.3641, 0.6702, 0.3641, 0.6702, 0.3401, 0.6719, 0.3392, 0.6629, 0.3623, 0.6604, 0.3623, 0.6604, 0.3392, 0.6629, 0.3369, 0.651, 0.3584, 0.6476, 0.3584, 0.6476, 0.3369, 0.651, 0.3338, 0.638, 0.3527, 0.6337, 0.3527, 0.6337, 0.3338, 0.638, 0.3285, 0.6211, 0.3431, 0.6164, 0.4171, 0.6895, 0.3875, 0.6895, 0.3869, 0.6785, 0.416, 0.6756, 0.416, 0.6756, 0.3869, 0.6785, 0.385, 0.6669, 0.4131, 0.661, 0.4131, 0.661, 0.385, 0.6669, 0.3821, 0.6557, 0.4085, 0.6472, 0.4085, 0.6472, 0.3821, 0.6557, 0.3762, 0.6411, 0.3985, 0.6301, 0.3985, 0.6301, 0.3762, 0.6411, 0.3677, 0.6262, 0.3852, 0.6139, 0.3852, 0.6139, 0.3677, 0.6262, 0.3537, 0.6087, 0.3649, 0.597, 0.3875, 0.6895, 0.3658, 0.6895, 0.3654, 0.6801, 0.3869, 0.6785, 0.3869, 0.6785, 0.3654, 0.6801, 0.3641, 0.6702, 0.385, 0.6669, 0.385, 0.6669, 0.3641, 0.6702, 0.3623, 0.6604, 0.3821, 0.6557, 0.3821, 0.6557, 0.3623, 0.6604, 0.3584, 0.6476, 0.3762, 0.6411, 0.3762, 0.6411, 0.3584, 0.6476, 0.3527, 0.6337, 0.3677, 0.6262, 0.3677, 0.6262, 0.3527, 0.6337, 0.3431, 0.6164, 0.3537, 0.6087, 0.341, 0.6895, 0.3219, 0.6895, 0.3218, 0.6812, 0.3408, 0.6809, 0.3408, 0.6809, 0.3218, 0.6812, 0.3215, 0.6726, 0.3401, 0.6719, 0.3401, 0.6719, 0.3215, 0.6726, 0.3211, 0.6638, 0.3392, 0.6629, 0.3392, 0.6629, 0.3211, 0.6638, 0.3201, 0.6524, 0.3369, 0.651, 0.3369, 0.651, 0.3201, 0.6524, 0.3189, 0.6398, 0.3338, 0.638, 0.3338, 0.638, 0.3189, 0.6398, 0.3166, 0.6231, 0.3285, 0.6211, 0.4533, 0.6895, 0.4171, 0.6895, 0.416, 0.6756, 0.4517, 0.6708, 0.4517, 0.6708, 0.416, 0.6756, 0.4131, 0.661, 0.4489, 0.6515, 0.4489, 0.6515, 0.4131, 0.661, 0.4085, 0.6472, 0.4445, 0.6324, 0.4445, 0.6324, 0.4085, 0.6472, 0.3985, 0.6301, 0.4349, 0.6092, 0.4349, 0.6092, 0.3985, 0.6301, 0.3852, 0.6139, 0.4205, 0.5868, 0.4205, 0.5868, 0.3852, 0.6139, 0.3649, 0.597, 0.3976, 0.5632, 0.3219, 0.6895, 0.3049, 0.6895, 0.3049, 0.6811, 0.3218, 0.6812, 0.3218, 0.6812, 0.3049, 0.6811, 0.3049, 0.6723, 0.3215, 0.6726, 0.3215, 0.6726, 0.3049, 0.6723, 0.3051, 0.6635, 0.3211, 0.6638, 0.3211, 0.6638, 0.3051, 0.6635, 0.3052, 0.652, 0.3201, 0.6524, 0.3201, 0.6524, 0.3052, 0.652, 0.3055, 0.6394, 0.3189, 0.6398, 0.3189, 0.6398, 0.3055, 0.6394, 0.306, 0.623, 0.3166, 0.6231, 0.3049, 0.6895, 0.29, 0.6895, 0.2901, 0.6808, 0.3049, 0.6811, 0.3049, 0.6811, 0.2901, 0.6808, 0.2905, 0.6717, 0.3049, 0.6723, 0.3049, 0.6723, 0.2905, 0.6717, 0.2911, 0.6626, 0.3051, 0.6635, 0.3051, 0.6635, 0.2911, 0.6626, 0.2923, 0.6509, 0.3052, 0.652, 0.3052, 0.652, 0.2923, 0.6509, 0.294, 0.6381, 0.3055, 0.6394, 0.3055, 0.6394, 0.294, 0.6381, 0.2969, 0.6215, 0.306, 0.623, 0.2783, 0.6895, 0.261, 0.6895, 0.2613, 0.6801, 0.2785, 0.6806, 0.2785, 0.6806, 0.2613, 0.6801, 0.2624, 0.6703, 0.2792, 0.6713, 0.2792, 0.6713, 0.2624, 0.6703, 0.2639, 0.6604, 0.2801, 0.662, 0.2801, 0.662, 0.2639, 0.6604, 0.2673, 0.6479, 0.2822, 0.6501, 0.2822, 0.6501, 0.2673, 0.6479, 0.272, 0.6345, 0.285, 0.6371, 0.285, 0.6371, 0.272, 0.6345, 0.2797, 0.6178, 0.2897, 0.6205, 0.3565, 0.5258, 0.3376, 0.5592, 0.2912, 0.552, 0.2976, 0.5195, 0.2876, 0.5943, 0.2884, 0.5795, 0.3271, 0.5829, 0.3227, 0.5968, 0.3227, 0.5968, 0.3271, 0.5829, 0.3537, 0.6087, 0.3431, 0.6164, 0.3649, 0.597, 0.3537, 0.6087, 0.3271, 0.5829, 0.3376, 0.5592, 0.2884, 0.5795, 0.2912, 0.552, 0.3376, 0.5592, 0.3271, 0.5829, 0.2525, 0.5993, 0.2399, 0.5842, 0.2912, 0.552, 0.2884, 0.5795, 0.482, 0.5808, 0.4652, 0.5522, 0.494, 0.5459, 0.5067, 0.5725, 0.1278, 0.6111, 0.1172, 0.6377, 0.08262, 0.6234, 0.1025, 0.5889, 0.3054, 0.4862, 0.2225, 0.5201, 0.2076, 0.4955, 0.3072, 0.4636, 0.379, 0.4899, 0.3054, 0.4862, 0.3072, 0.4636, 0.3943, 0.4717, 0.4944, 0.6115, 0.482, 0.5808, 0.5067, 0.5725, 0.5187, 0.6012, 0.1504, 0.581, 0.1278, 0.6111, 0.1025, 0.5889, 0.1321, 0.5524, 0.497, 0.638, 0.4944, 0.6115, 0.5187, 0.6012, 0.5308, 0.6282, 0.181, 0.5492, 0.1504, 0.581, 0.1321, 0.5524, 0.1611, 0.5284, 0.5004, 0.6642, 0.497, 0.638, 0.5308, 0.6282, 0.534, 0.659, 0.5025, 0.6895, 0.5004, 0.6642, 0.534, 0.659, 0.5365, 0.6894, 0.2225, 0.5201, 0.181, 0.5492, 0.1611, 0.5284, 0.2076, 0.4955, 0.4394, 0.522, 0.379, 0.4899, 0.3943, 0.4717, 0.4619, 0.5093, 0.1123, 0.664, 0.1154, 0.6895, 0.06316, 0.6865, 0.06739, 0.6565, 0.4652, 0.5522, 0.4394, 0.522, 0.4619, 0.5093, 0.494, 0.5459, 0.1172, 0.6377, 0.1123, 0.664, 0.06739, 0.6565, 0.08262, 0.6234, 0.379, 0.4899, 0.3565, 0.5258, 0.2976, 0.5195, 0.3054, 0.4862, 0.4652, 0.5522, 0.4205, 0.5868, 0.3976, 0.5632, 0.4394, 0.522, 0.482, 0.5808, 0.4349, 0.6092, 0.4205, 0.5868, 0.4652, 0.5522, 0.4944, 0.6115, 0.4445, 0.6324, 0.4349, 0.6092, 0.482, 0.5808, 0.497, 0.638, 0.4489, 0.6515, 0.4445, 0.6324, 0.4944, 0.6115, 0.5004, 0.6642, 0.4517, 0.6708, 0.4489, 0.6515, 0.497, 0.638, 0.5025, 0.6895, 0.4533, 0.6895, 0.4517, 0.6708, 0.5004, 0.6642, 0.2124, 0.5991, 0.1974, 0.5764, 0.2311, 0.5555, 0.2399, 0.5842, 0.1925, 0.6156, 0.1734, 0.5975, 0.1974, 0.5764, 0.2124, 0.5991, 0.1755, 0.6347, 0.155, 0.6235, 0.1734, 0.5975, 0.1925, 0.6156, 0.1672, 0.6517, 0.1466, 0.6447, 0.155, 0.6235, 0.1755, 0.6347, 0.1607, 0.6707, 0.1401, 0.6675, 0.1466, 0.6447, 0.1672, 0.6517, 0.1589, 0.6895, 0.1388, 0.6895, 0.1401, 0.6675, 0.1607, 0.6707, 0.2399, 0.5842, 0.2311, 0.5555, 0.2976, 0.5195, 0.2912, 0.552, 0.4394, 0.522, 0.3976, 0.5632, 0.3565, 0.5258, 0.379, 0.4899, 0.2876, 0.5943, 0.3227, 0.5968, 0.3174, 0.611, 0.2862, 0.6095, 0.2876, 0.5943, 0.2862, 0.6095, 0.2797, 0.6178, 0.2653, 0.6107, 0.3227, 0.5968, 0.3431, 0.6164, 0.3285, 0.6211, 0.3174, 0.611, 0.2897, 0.6205, 0.2797, 0.6178, 0.2862, 0.6095, 0.3285, 0.6211, 0.3166, 0.6231, 0.3174, 0.611, 0.2969, 0.6215, 0.2897, 0.6205, 0.2862, 0.6095, 0.3166, 0.6231, 0.306, 0.623, 0.3174, 0.611, 0.2969, 0.6215, 0.2862, 0.6095, 0.3174, 0.611, 0.306, 0.623, 0.3095, 0.4472, 0.4048, 0.4561, 0.3943, 0.4717, 0.3072, 0.4636, 0.3095, 0.4472, 0.3072, 0.4636, 0.2076, 0.4955, 0.2006, 0.482, 0.2006, 0.482, 0.2076, 0.4955, 0.1611, 0.5284, 0.1499, 0.5175, 0.1499, 0.5175, 0.1611, 0.5284, 0.1321, 0.5524, 0.1179, 0.5448, 0.1179, 0.5448, 0.1321, 0.5524, 0.1025, 0.5889, 0.08518, 0.5847, 0.08518, 0.5847, 0.1025, 0.5889, 0.08262, 0.6234, 0.06414, 0.6216, 0.06414, 0.6216, 0.08262, 0.6234, 0.06739, 0.6565, 0.04746, 0.6558, 0.04746, 0.6558, 0.06739, 0.6565, 0.06316, 0.6865, 0.04351, 0.6875, 0.04746, 0.723, 0.04351, 0.6914, 0.06316, 0.6924, 0.06738, 0.7223, 0.06414, 0.7573, 0.04746, 0.723, 0.06738, 0.7223, 0.08261, 0.7555, 0.08517, 0.7942, 0.06414, 0.7573, 0.08261, 0.7555, 0.1025, 0.79, 0.1179, 0.8341, 0.08517, 0.7942, 0.1025, 0.79, 0.1321, 0.8265, 0.1499, 0.8614, 0.1179, 0.8341, 0.1321, 0.8265, 0.1611, 0.8505, 0.2006, 0.8969, 0.1499, 0.8614, 0.1611, 0.8505, 0.2076, 0.8834, 0.3094, 0.9317, 0.2006, 0.8969, 0.2076, 0.8834, 0.3072, 0.9153, 0.3094, 0.9317, 0.3072, 0.9153, 0.3943, 0.9072, 0.4048, 0.9228, 0.4789, 0.881, 0.4048, 0.9228, 0.3943, 0.9072, 0.4619, 0.8696, 0.5138, 0.8402, 0.4789, 0.881, 0.4619, 0.8696, 0.494, 0.833, 0.5279, 0.8114, 0.5138, 0.8402, 0.494, 0.833, 0.5067, 0.8065, 0.5406, 0.7806, 0.5279, 0.8114, 0.5067, 0.8065, 0.5187, 0.7777, 0.5543, 0.7533, 0.5406, 0.7806, 0.5187, 0.7777, 0.5308, 0.7508, 0.5572, 0.7212, 0.5543, 0.7533, 0.5308, 0.7508, 0.534, 0.72, 0.8991, 0.2919, 0.9355, 0.2876, 0.9366, 0.3194, 0.9009, 0.3192, 0.5365, 0.6894, 0.534, 0.659, 0.5572, 0.6578, 0.5582, 0.6897, 0.9009, 0.3192, 0.9366, 0.3194, 0.9347, 0.3515, 0.8984, 0.3464, 0.5572, 0.6578, 0.534, 0.659, 0.5308, 0.6282, 0.5543, 0.6256, 0.5543, 0.6256, 0.5308, 0.6282, 0.5187, 0.6012, 0.5406, 0.5984, 0.5406, 0.5984, 0.5187, 0.6012, 0.5067, 0.5725, 0.5279, 0.5676, 0.5279, 0.5676, 0.5067, 0.5725, 0.494, 0.5459, 0.5139, 0.5388, 0.5139, 0.5388, 0.494, 0.5459, 0.4619, 0.5093, 0.4789, 0.4979, 0.4789, 0.4979, 0.4619, 0.5093, 0.3943, 0.4717, 0.4048, 0.4561])
me_cube_002.use_remesh_preserve_volume = False
me_cube_002.use_remesh_preserve_attributes = False
me_cube_002.use_mirror_vertex_groups = False
me_cube_002.update()

# ---- objects
ob_plane = bpy.data.objects.new('Plane', me_plane)
ob_cube = bpy.data.objects.new('Cube', me_cube_002)

# ---- transforms, parenting, visibility, modifiers, constraints
ob_plane.location = (-0.0361, -4.213, 1.243)
ob_plane.lineart.crease_threshold = 0.0
ob_cube.location = (-0.02544, 0.4743, 0.7287)
ob_cube.lineart.crease_threshold = 0.0

# ---- collection membership
col_collection_1.objects.link(ob_plane)
col_collection_1.objects.link(ob_cube)

# ---- scene / render settings (as saved in the file)
scene.frame_start = 1; scene.frame_end = 250; scene.frame_set(1)
scene.render.engine = 'BLENDER_EEVEE_NEXT'
scene.render.resolution_percentage = 50
scene.render.dither_intensity = 0.0
scene.cycles.use_denoising = False
scene.cycles.samples = 128
scene.cycles.sampling_pattern = 'TABULATED_SOBOL'
scene.cycles.use_adaptive_sampling = False
scene.cycles.use_light_tree = False
scene.cycles.blur_glossy = 0.0
scene.cycles.sample_clamp_indirect = 0.0
scene.view_settings.view_transform = 'Standard'
bpy.context.view_layer.update()

# ---- added for rendering (the .blend has no active camera and no usable light): camera, sun
cam_auto = bpy.data.cameras.new('AutoCamera')
cam_auto.lens = 50.0
cam_auto.sensor_width = 36.0
cam_auto.clip_end = 1000.0
ob_auto_camera = bpy.data.objects.new('AutoCamera', cam_auto)
scene.collection.objects.link(ob_auto_camera)
ob_auto_camera.location = (11.7582, -14.4424, 10.7064)
ob_auto_camera.rotation_euler = (1.09748, -7.21219e-08, 0.694738)
scene.camera = ob_auto_camera
light_auto_sun = bpy.data.lights.new('AutoSun', 'SUN')
light_auto_sun.energy = 3.0
light_auto_sun.angle = 0.0523599
ob_auto_sun = bpy.data.objects.new('AutoSun', light_auto_sun)
scene.collection.objects.link(ob_auto_sun)
ob_auto_sun.rotation_euler = (0.872665, 0.174533, 0.523599)
bpy.context.view_layer.update()
